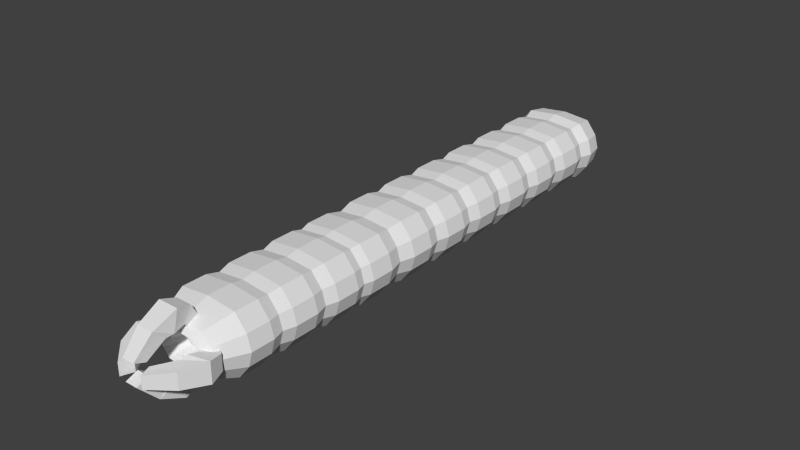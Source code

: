 # Source: gorger.blend  (saved by Blender 2.78.0; exported with 4.5.12 LTS)
import bpy
from mathutils import Matrix  # noqa: F401  (used for matrix-valued properties, if any)

bpy.ops.wm.read_factory_settings(use_empty=True)
scene = bpy.context.scene
scene.name = 'Scene'

# ---- collections
col_collection_1 = bpy.data.collections.new('Collection 1'); scene.collection.children.link(col_collection_1)

# ---- materials (node trees are filled in below, after node groups)
mat_gorger = bpy.data.materials.new('gorger')
mat_gorger.alpha_threshold = 0.0
mat_gorger.use_transparent_shadow = False
mat_gorger.roughness = 0.5

# ---- material node trees

# ---- world
world_world = bpy.data.worlds.new('World'); scene.world = world_world
world_world.color = (0.05088, 0.05088, 0.05088)
world_world.use_sun_shadow = False
world_world.sun_shadow_jitter_overblur = 0.0
world_world.cycles.sampling_method = 'NONE'
world_world.cycles.sample_map_resolution = 256

# ---- meshes
me_body08 = bpy.data.meshes.new('Body08')
me_body08.from_pydata([(-0.5, -0.5, -0.5), (-0.5, -0.5, 0.5), (-0.5, 0.5, -0.5), (-0.5, 0.5, 0.5), (0.5, -0.5, -0.5), (0.5, -0.5, 0.5), (0.5, 0.5, -0.5), (0.5, 0.5, 0.5), (-0.77, -0.5, 0.0), (-0.77, 0.5, 0.0), (0.77, 0.5, 0.0), (0.77, -0.5, 0.0), (-0.7, 0.5, -0.25), (0.7, 0.5, -0.25), (0.7, -0.5, -0.25), (-0.7, -0.5, -0.25), (-0.7, -0.5, 0.25), (-0.7, 0.5, 0.25), (0.7, 0.5, 0.25), (0.7, -0.5, 0.25), (0.0, 0.5, -0.55), (0.0, 0.5, 0.55), (0.0, -0.5, -0.55), (0.0, -0.5, 0.55), (0.0, -0.5, 0.0), (0.0, 0.5, 0.0), (0.0, 0.5, -0.25), (0.0, -0.5, -0.25), (0.0, -0.5, 0.25), (0.0, 0.5, 0.25), (-0.55, -0.2201, -0.55), (-0.55, -0.2201, 0.55), (0.55, -0.2201, -0.55), (0.55, -0.2201, 0.55), (0.847, -0.2201, 0.0), (-0.847, -0.2201, 0.0), (-0.77, -0.2201, -0.275), (0.77, -0.2201, -0.275), (0.77, -0.2201, 0.275), (-0.77, -0.2201, 0.275), (4.967e-10, -0.2201, 0.605), (4.967e-10, -0.2201, -0.605), (-0.55, 0.2221, 0.55), (0.55, 0.2221, -0.55), (-0.847, 0.2221, 0.0), (-0.77, 0.2221, -0.275), (-0.77, 0.2221, 0.275), (-0.55, 0.2221, -0.55), (0.55, 0.2221, 0.55), (0.847, 0.2221, 0.0), (0.77, 0.2221, -0.275), (0.77, 0.2221, 0.275), (4.967e-10, 0.2221, 0.605), (4.967e-10, 0.2221, -0.605)], [], [(46, 42, 3, 17), (29, 21, 7, 18), (38, 33, 5, 19), (28, 23, 1, 16), (41, 32, 4, 22), (40, 31, 1, 23), (27, 24, 8, 15), (37, 34, 11, 14), (26, 25, 10, 13), (45, 44, 9, 12), (47, 45, 12, 2), (20, 26, 13, 6), (32, 37, 14, 4), (22, 27, 15, 0), (24, 28, 16, 8), (34, 38, 19, 11), (25, 29, 18, 10), (44, 46, 17, 9), (9, 17, 29, 25), (11, 19, 28, 24), (4, 14, 27, 22), (2, 12, 26, 20), (12, 9, 25, 26), (14, 11, 24, 27), (33, 40, 23, 5), (30, 41, 22, 0), (19, 5, 23, 28), (17, 3, 21, 29), (47, 53, 41, 30), (48, 52, 40, 33), (8, 16, 39, 35), (49, 51, 38, 34), (43, 50, 37, 32), (0, 15, 36, 30), (15, 8, 35, 36), (50, 49, 34, 37), (52, 42, 31, 40), (53, 43, 32, 41), (51, 48, 33, 38), (16, 1, 31, 39), (18, 7, 48, 51), (20, 6, 43, 53), (21, 3, 42, 52), (13, 10, 49, 50), (6, 13, 50, 43), (10, 18, 51, 49), (7, 21, 52, 48), (2, 20, 53, 47), (35, 39, 46, 44), (30, 36, 45, 47), (36, 35, 44, 45), (39, 31, 42, 46)])
_uv = me_body08.uv_layers.new(name='UVMap')
_uv.uv.foreach_set('vector', [0.5163, 0.1975, 0.5178, 0.2349, 0.485, 0.2321, 0.4885, 0.1996, 0.6764, 0.5441, 0.6491, 0.6185, 0.5777, 0.5622, 0.5645, 0.532, 0.4959, 0.5457, 0.4975, 0.5831, 0.4645, 0.5803, 0.4679, 0.5478, 0.6969, 0.1959, 0.6697, 0.2702, 0.5982, 0.214, 0.5851, 0.1838, 0.4308, 0.3579, 0.478, 0.4568, 0.4472, 0.4689, 0.3757, 0.4127, 0.6146, 0.325, 0.5674, 0.2261, 0.5982, 0.214, 0.6697, 0.2702, 0.6789, 0.09024, 0.6969, 0.1414, 0.5781, 0.1599, 0.5775, 0.1351, 0.4876, 0.4927, 0.493, 0.519, 0.4673, 0.523, 0.4603, 0.4992, 0.6584, 0.4384, 0.6764, 0.4896, 0.5575, 0.5081, 0.5569, 0.4833, 0.508, 0.1446, 0.5134, 0.1709, 0.4878, 0.1748, 0.4808, 0.151, 0.4983, 0.1087, 0.508, 0.1446, 0.4808, 0.151, 0.4677, 0.1208, 0.6095, 0.3796, 0.6584, 0.4384, 0.5569, 0.4833, 0.5604, 0.4508, 0.478, 0.4568, 0.4876, 0.4927, 0.4603, 0.4992, 0.4472, 0.4689, 0.63, 0.03143, 0.6789, 0.09024, 0.5775, 0.1351, 0.5809, 0.1026, 0.6969, 0.1414, 0.6969, 0.1959, 0.5851, 0.1838, 0.5781, 0.1599, 0.493, 0.519, 0.4959, 0.5457, 0.4679, 0.5478, 0.4673, 0.523, 0.6764, 0.4896, 0.6764, 0.5441, 0.5645, 0.532, 0.5575, 0.5081, 0.5134, 0.1709, 0.5163, 0.1975, 0.4885, 0.1996, 0.4878, 0.1748, 0.4878, 0.1748, 0.4885, 0.1996, 0.387, 0.2445, 0.369, 0.1933, 0.4673, 0.523, 0.4679, 0.5478, 0.3665, 0.5927, 0.3485, 0.5415, 0.4472, 0.4689, 0.4603, 0.4992, 0.3485, 0.4871, 0.3757, 0.4127, 0.4677, 0.1208, 0.4808, 0.151, 0.369, 0.1388, 0.3963, 0.06445, 0.4808, 0.151, 0.4878, 0.1748, 0.369, 0.1933, 0.369, 0.1388, 0.4603, 0.4992, 0.4673, 0.523, 0.3485, 0.5415, 0.3485, 0.4871, 0.4975, 0.5831, 0.4796, 0.6827, 0.4154, 0.6515, 0.4645, 0.5803, 0.5478, 0.0998, 0.5658, 0.0002347, 0.63, 0.03143, 0.5809, 0.1026, 0.4679, 0.5478, 0.4645, 0.5803, 0.4154, 0.6515, 0.3665, 0.5927, 0.4885, 0.1996, 0.485, 0.2321, 0.4359, 0.3033, 0.387, 0.2445, 0.4983, 0.1087, 0.4509, 0.01002, 0.5658, 0.0002347, 0.5478, 0.0998, 0.547, 0.5742, 0.5945, 0.6729, 0.4796, 0.6827, 0.4975, 0.5831, 0.5781, 0.1599, 0.5851, 0.1838, 0.5578, 0.1902, 0.5523, 0.1639, 0.532, 0.5121, 0.5374, 0.5384, 0.4959, 0.5457, 0.493, 0.519, 0.5275, 0.448, 0.5291, 0.4854, 0.4876, 0.4927, 0.478, 0.4568, 0.5809, 0.1026, 0.5775, 0.1351, 0.5495, 0.1373, 0.5478, 0.0998, 0.5775, 0.1351, 0.5781, 0.1599, 0.5523, 0.1639, 0.5495, 0.1373, 0.5291, 0.4854, 0.532, 0.5121, 0.493, 0.519, 0.4876, 0.4927, 0.4996, 0.3344, 0.5178, 0.2349, 0.5674, 0.2261, 0.6146, 0.325, 0.5458, 0.3485, 0.5275, 0.448, 0.478, 0.4568, 0.4308, 0.3579, 0.5374, 0.5384, 0.547, 0.5742, 0.4975, 0.5831, 0.4959, 0.5457, 0.5851, 0.1838, 0.5982, 0.214, 0.5674, 0.2261, 0.5578, 0.1902, 0.5645, 0.532, 0.5777, 0.5622, 0.547, 0.5742, 0.5374, 0.5384, 0.6095, 0.3796, 0.5604, 0.4508, 0.5275, 0.448, 0.5458, 0.3485, 0.4359, 0.3033, 0.485, 0.2321, 0.5178, 0.2349, 0.4996, 0.3344, 0.5569, 0.4833, 0.5575, 0.5081, 0.532, 0.5121, 0.5291, 0.4854, 0.5604, 0.4508, 0.5569, 0.4833, 0.5291, 0.4854, 0.5275, 0.448, 0.5575, 0.5081, 0.5645, 0.532, 0.5374, 0.5384, 0.532, 0.5121, 0.5777, 0.5622, 0.6491, 0.6185, 0.5945, 0.6729, 0.547, 0.5742, 0.4677, 0.1208, 0.3963, 0.06445, 0.4509, 0.01002, 0.4983, 0.1087, 0.5523, 0.1639, 0.5578, 0.1902, 0.5163, 0.1975, 0.5134, 0.1709, 0.5478, 0.0998, 0.5495, 0.1373, 0.508, 0.1446, 0.4983, 0.1087, 0.5495, 0.1373, 0.5523, 0.1639, 0.5134, 0.1709, 0.508, 0.1446, 0.5578, 0.1902, 0.5674, 0.2261, 0.5178, 0.2349, 0.5163, 0.1975])
me_body08.materials.append(mat_gorger)
me_body08.use_remesh_preserve_volume = False
me_body08.use_remesh_preserve_attributes = False
me_body08.use_mirror_vertex_groups = False
me_body08.update()
me_body07 = bpy.data.meshes.new('Body07')
me_body07.from_pydata([(-0.5, -0.5, -0.5), (-0.5, -0.5, 0.5), (-0.5, 0.5, -0.5), (-0.5, 0.5, 0.5), (0.5, -0.5, -0.5), (0.5, -0.5, 0.5), (0.5, 0.5, -0.5), (0.5, 0.5, 0.5), (-0.77, -0.5, 0.0), (-0.77, 0.5, 0.0), (0.77, 0.5, 0.0), (0.77, -0.5, 0.0), (-0.7, 0.5, -0.25), (0.7, 0.5, -0.25), (0.7, -0.5, -0.25), (-0.7, -0.5, -0.25), (-0.7, -0.5, 0.25), (-0.7, 0.5, 0.25), (0.7, 0.5, 0.25), (0.7, -0.5, 0.25), (0.0, 0.5, -0.55), (0.0, 0.5, 0.55), (0.0, -0.5, -0.55), (0.0, -0.5, 0.55), (0.0, -0.5, 0.0), (0.0, 0.5, 0.0), (0.0, 0.5, -0.25), (0.0, -0.5, -0.25), (0.0, -0.5, 0.25), (0.0, 0.5, 0.25), (-0.55, -0.2201, -0.55), (-0.55, -0.2201, 0.55), (0.55, -0.2201, -0.55), (0.55, -0.2201, 0.55), (0.847, -0.2201, 0.0), (-0.847, -0.2201, 0.0), (-0.77, -0.2201, -0.275), (0.77, -0.2201, -0.275), (0.77, -0.2201, 0.275), (-0.77, -0.2201, 0.275), (4.967e-10, -0.2201, 0.605), (4.967e-10, -0.2201, -0.605), (-0.55, 0.2221, 0.55), (0.55, 0.2221, -0.55), (-0.847, 0.2221, 0.0), (-0.77, 0.2221, -0.275), (-0.77, 0.2221, 0.275), (-0.55, 0.2221, -0.55), (0.55, 0.2221, 0.55), (0.847, 0.2221, 0.0), (0.77, 0.2221, -0.275), (0.77, 0.2221, 0.275), (4.967e-10, 0.2221, 0.605), (4.967e-10, 0.2221, -0.605)], [], [(46, 42, 3, 17), (29, 21, 7, 18), (38, 33, 5, 19), (28, 23, 1, 16), (41, 32, 4, 22), (40, 31, 1, 23), (27, 24, 8, 15), (37, 34, 11, 14), (26, 25, 10, 13), (45, 44, 9, 12), (47, 45, 12, 2), (20, 26, 13, 6), (32, 37, 14, 4), (22, 27, 15, 0), (24, 28, 16, 8), (34, 38, 19, 11), (25, 29, 18, 10), (44, 46, 17, 9), (9, 17, 29, 25), (11, 19, 28, 24), (4, 14, 27, 22), (2, 12, 26, 20), (12, 9, 25, 26), (14, 11, 24, 27), (33, 40, 23, 5), (30, 41, 22, 0), (19, 5, 23, 28), (17, 3, 21, 29), (47, 53, 41, 30), (48, 52, 40, 33), (8, 16, 39, 35), (49, 51, 38, 34), (43, 50, 37, 32), (0, 15, 36, 30), (15, 8, 35, 36), (50, 49, 34, 37), (52, 42, 31, 40), (53, 43, 32, 41), (51, 48, 33, 38), (16, 1, 31, 39), (18, 7, 48, 51), (20, 6, 43, 53), (21, 3, 42, 52), (13, 10, 49, 50), (6, 13, 50, 43), (10, 18, 51, 49), (7, 21, 52, 48), (2, 20, 53, 47), (35, 39, 46, 44), (30, 36, 45, 47), (36, 35, 44, 45), (39, 31, 42, 46)])
_uv = me_body07.uv_layers.new(name='UVMap')
_uv.uv.foreach_set('vector', [0.5163, 0.1975, 0.5178, 0.2349, 0.485, 0.2321, 0.4885, 0.1996, 0.6764, 0.5441, 0.6491, 0.6185, 0.5777, 0.5622, 0.5645, 0.532, 0.4959, 0.5457, 0.4975, 0.5831, 0.4645, 0.5803, 0.4679, 0.5478, 0.6969, 0.1959, 0.6697, 0.2702, 0.5982, 0.214, 0.5851, 0.1838, 0.4308, 0.3579, 0.478, 0.4568, 0.4472, 0.4689, 0.3757, 0.4127, 0.6146, 0.325, 0.5674, 0.2261, 0.5982, 0.214, 0.6697, 0.2702, 0.6789, 0.09024, 0.6969, 0.1414, 0.5781, 0.1599, 0.5775, 0.1351, 0.4876, 0.4927, 0.493, 0.519, 0.4673, 0.523, 0.4603, 0.4992, 0.6584, 0.4384, 0.6764, 0.4896, 0.5575, 0.5081, 0.5569, 0.4833, 0.508, 0.1446, 0.5134, 0.1709, 0.4878, 0.1748, 0.4808, 0.151, 0.4983, 0.1087, 0.508, 0.1446, 0.4808, 0.151, 0.4677, 0.1208, 0.6095, 0.3796, 0.6584, 0.4384, 0.5569, 0.4833, 0.5604, 0.4508, 0.478, 0.4568, 0.4876, 0.4927, 0.4603, 0.4992, 0.4472, 0.4689, 0.63, 0.03143, 0.6789, 0.09024, 0.5775, 0.1351, 0.5809, 0.1026, 0.6969, 0.1414, 0.6969, 0.1959, 0.5851, 0.1838, 0.5781, 0.1599, 0.493, 0.519, 0.4959, 0.5457, 0.4679, 0.5478, 0.4673, 0.523, 0.6764, 0.4896, 0.6764, 0.5441, 0.5645, 0.532, 0.5575, 0.5081, 0.5134, 0.1709, 0.5163, 0.1975, 0.4885, 0.1996, 0.4878, 0.1748, 0.4878, 0.1748, 0.4885, 0.1996, 0.387, 0.2445, 0.369, 0.1933, 0.4673, 0.523, 0.4679, 0.5478, 0.3665, 0.5927, 0.3485, 0.5415, 0.4472, 0.4689, 0.4603, 0.4992, 0.3485, 0.4871, 0.3757, 0.4127, 0.4677, 0.1208, 0.4808, 0.151, 0.369, 0.1388, 0.3963, 0.06445, 0.4808, 0.151, 0.4878, 0.1748, 0.369, 0.1933, 0.369, 0.1388, 0.4603, 0.4992, 0.4673, 0.523, 0.3485, 0.5415, 0.3485, 0.4871, 0.4975, 0.5831, 0.4796, 0.6827, 0.4154, 0.6515, 0.4645, 0.5803, 0.5478, 0.0998, 0.5658, 0.0002347, 0.63, 0.03143, 0.5809, 0.1026, 0.4679, 0.5478, 0.4645, 0.5803, 0.4154, 0.6515, 0.3665, 0.5927, 0.4885, 0.1996, 0.485, 0.2321, 0.4359, 0.3033, 0.387, 0.2445, 0.4983, 0.1087, 0.4509, 0.01002, 0.5658, 0.0002347, 0.5478, 0.0998, 0.547, 0.5742, 0.5945, 0.6729, 0.4796, 0.6827, 0.4975, 0.5831, 0.5781, 0.1599, 0.5851, 0.1838, 0.5578, 0.1902, 0.5523, 0.1639, 0.532, 0.5121, 0.5374, 0.5384, 0.4959, 0.5457, 0.493, 0.519, 0.5275, 0.448, 0.5291, 0.4854, 0.4876, 0.4927, 0.478, 0.4568, 0.5809, 0.1026, 0.5775, 0.1351, 0.5495, 0.1373, 0.5478, 0.0998, 0.5775, 0.1351, 0.5781, 0.1599, 0.5523, 0.1639, 0.5495, 0.1373, 0.5291, 0.4854, 0.532, 0.5121, 0.493, 0.519, 0.4876, 0.4927, 0.4996, 0.3344, 0.5178, 0.2349, 0.5674, 0.2261, 0.6146, 0.325, 0.5458, 0.3485, 0.5275, 0.448, 0.478, 0.4568, 0.4308, 0.3579, 0.5374, 0.5384, 0.547, 0.5742, 0.4975, 0.5831, 0.4959, 0.5457, 0.5851, 0.1838, 0.5982, 0.214, 0.5674, 0.2261, 0.5578, 0.1902, 0.5645, 0.532, 0.5777, 0.5622, 0.547, 0.5742, 0.5374, 0.5384, 0.6095, 0.3796, 0.5604, 0.4508, 0.5275, 0.448, 0.5458, 0.3485, 0.4359, 0.3033, 0.485, 0.2321, 0.5178, 0.2349, 0.4996, 0.3344, 0.5569, 0.4833, 0.5575, 0.5081, 0.532, 0.5121, 0.5291, 0.4854, 0.5604, 0.4508, 0.5569, 0.4833, 0.5291, 0.4854, 0.5275, 0.448, 0.5575, 0.5081, 0.5645, 0.532, 0.5374, 0.5384, 0.532, 0.5121, 0.5777, 0.5622, 0.6491, 0.6185, 0.5945, 0.6729, 0.547, 0.5742, 0.4677, 0.1208, 0.3963, 0.06445, 0.4509, 0.01002, 0.4983, 0.1087, 0.5523, 0.1639, 0.5578, 0.1902, 0.5163, 0.1975, 0.5134, 0.1709, 0.5478, 0.0998, 0.5495, 0.1373, 0.508, 0.1446, 0.4983, 0.1087, 0.5495, 0.1373, 0.5523, 0.1639, 0.5134, 0.1709, 0.508, 0.1446, 0.5578, 0.1902, 0.5674, 0.2261, 0.5178, 0.2349, 0.5163, 0.1975])
me_body07.materials.append(mat_gorger)
me_body07.use_remesh_preserve_volume = False
me_body07.use_remesh_preserve_attributes = False
me_body07.use_mirror_vertex_groups = False
me_body07.update()
me_body06 = bpy.data.meshes.new('Body06')
me_body06.from_pydata([(-0.5, -0.5, -0.5), (-0.5, -0.5, 0.5), (-0.5, 0.5, -0.5), (-0.5, 0.5, 0.5), (0.5, -0.5, -0.5), (0.5, -0.5, 0.5), (0.5, 0.5, -0.5), (0.5, 0.5, 0.5), (-0.77, -0.5, 0.0), (-0.77, 0.5, 0.0), (0.77, 0.5, 0.0), (0.77, -0.5, 0.0), (-0.7, 0.5, -0.25), (0.7, 0.5, -0.25), (0.7, -0.5, -0.25), (-0.7, -0.5, -0.25), (-0.7, -0.5, 0.25), (-0.7, 0.5, 0.25), (0.7, 0.5, 0.25), (0.7, -0.5, 0.25), (0.0, 0.5, -0.55), (0.0, 0.5, 0.55), (0.0, -0.5, -0.55), (0.0, -0.5, 0.55), (0.0, -0.5, 0.0), (0.0, 0.5, 0.0), (0.0, 0.5, -0.25), (0.0, -0.5, -0.25), (0.0, -0.5, 0.25), (0.0, 0.5, 0.25), (-0.55, -0.2201, -0.55), (-0.55, -0.2201, 0.55), (0.55, -0.2201, -0.55), (0.55, -0.2201, 0.55), (0.847, -0.2201, 0.0), (-0.847, -0.2201, 0.0), (-0.77, -0.2201, -0.275), (0.77, -0.2201, -0.275), (0.77, -0.2201, 0.275), (-0.77, -0.2201, 0.275), (4.967e-10, -0.2201, 0.605), (4.967e-10, -0.2201, -0.605), (-0.55, 0.2221, 0.55), (0.55, 0.2221, -0.55), (-0.847, 0.2221, 0.0), (-0.77, 0.2221, -0.275), (-0.77, 0.2221, 0.275), (-0.55, 0.2221, -0.55), (0.55, 0.2221, 0.55), (0.847, 0.2221, 0.0), (0.77, 0.2221, -0.275), (0.77, 0.2221, 0.275), (4.967e-10, 0.2221, 0.605), (4.967e-10, 0.2221, -0.605)], [], [(46, 42, 3, 17), (29, 21, 7, 18), (38, 33, 5, 19), (28, 23, 1, 16), (41, 32, 4, 22), (40, 31, 1, 23), (27, 24, 8, 15), (37, 34, 11, 14), (26, 25, 10, 13), (45, 44, 9, 12), (47, 45, 12, 2), (20, 26, 13, 6), (32, 37, 14, 4), (22, 27, 15, 0), (24, 28, 16, 8), (34, 38, 19, 11), (25, 29, 18, 10), (44, 46, 17, 9), (9, 17, 29, 25), (11, 19, 28, 24), (4, 14, 27, 22), (2, 12, 26, 20), (12, 9, 25, 26), (14, 11, 24, 27), (33, 40, 23, 5), (30, 41, 22, 0), (19, 5, 23, 28), (17, 3, 21, 29), (47, 53, 41, 30), (48, 52, 40, 33), (8, 16, 39, 35), (49, 51, 38, 34), (43, 50, 37, 32), (0, 15, 36, 30), (15, 8, 35, 36), (50, 49, 34, 37), (52, 42, 31, 40), (53, 43, 32, 41), (51, 48, 33, 38), (16, 1, 31, 39), (18, 7, 48, 51), (20, 6, 43, 53), (21, 3, 42, 52), (13, 10, 49, 50), (6, 13, 50, 43), (10, 18, 51, 49), (7, 21, 52, 48), (2, 20, 53, 47), (35, 39, 46, 44), (30, 36, 45, 47), (36, 35, 44, 45), (39, 31, 42, 46)])
_uv = me_body06.uv_layers.new(name='UVMap')
_uv.uv.foreach_set('vector', [0.5163, 0.1975, 0.5178, 0.2349, 0.485, 0.2321, 0.4885, 0.1996, 0.6764, 0.5441, 0.6491, 0.6185, 0.5777, 0.5622, 0.5645, 0.532, 0.4959, 0.5457, 0.4975, 0.5831, 0.4645, 0.5803, 0.4679, 0.5478, 0.6969, 0.1959, 0.6697, 0.2702, 0.5982, 0.214, 0.5851, 0.1838, 0.4308, 0.3579, 0.478, 0.4568, 0.4472, 0.4689, 0.3757, 0.4127, 0.6146, 0.325, 0.5674, 0.2261, 0.5982, 0.214, 0.6697, 0.2702, 0.6789, 0.09024, 0.6969, 0.1414, 0.5781, 0.1599, 0.5775, 0.1351, 0.4876, 0.4927, 0.493, 0.519, 0.4673, 0.523, 0.4603, 0.4992, 0.6584, 0.4384, 0.6764, 0.4896, 0.5575, 0.5081, 0.5569, 0.4833, 0.508, 0.1446, 0.5134, 0.1709, 0.4878, 0.1748, 0.4808, 0.151, 0.4983, 0.1087, 0.508, 0.1446, 0.4808, 0.151, 0.4677, 0.1208, 0.6095, 0.3796, 0.6584, 0.4384, 0.5569, 0.4833, 0.5604, 0.4508, 0.478, 0.4568, 0.4876, 0.4927, 0.4603, 0.4992, 0.4472, 0.4689, 0.63, 0.03143, 0.6789, 0.09024, 0.5775, 0.1351, 0.5809, 0.1026, 0.6969, 0.1414, 0.6969, 0.1959, 0.5851, 0.1838, 0.5781, 0.1599, 0.493, 0.519, 0.4959, 0.5457, 0.4679, 0.5478, 0.4673, 0.523, 0.6764, 0.4896, 0.6764, 0.5441, 0.5645, 0.532, 0.5575, 0.5081, 0.5134, 0.1709, 0.5163, 0.1975, 0.4885, 0.1996, 0.4878, 0.1748, 0.4878, 0.1748, 0.4885, 0.1996, 0.387, 0.2445, 0.369, 0.1933, 0.4673, 0.523, 0.4679, 0.5478, 0.3665, 0.5927, 0.3485, 0.5415, 0.4472, 0.4689, 0.4603, 0.4992, 0.3485, 0.4871, 0.3757, 0.4127, 0.4677, 0.1208, 0.4808, 0.151, 0.369, 0.1388, 0.3963, 0.06445, 0.4808, 0.151, 0.4878, 0.1748, 0.369, 0.1933, 0.369, 0.1388, 0.4603, 0.4992, 0.4673, 0.523, 0.3485, 0.5415, 0.3485, 0.4871, 0.4975, 0.5831, 0.4796, 0.6827, 0.4154, 0.6515, 0.4645, 0.5803, 0.5478, 0.0998, 0.5658, 0.0002347, 0.63, 0.03143, 0.5809, 0.1026, 0.4679, 0.5478, 0.4645, 0.5803, 0.4154, 0.6515, 0.3665, 0.5927, 0.4885, 0.1996, 0.485, 0.2321, 0.4359, 0.3033, 0.387, 0.2445, 0.4983, 0.1087, 0.4509, 0.01002, 0.5658, 0.0002347, 0.5478, 0.0998, 0.547, 0.5742, 0.5945, 0.6729, 0.4796, 0.6827, 0.4975, 0.5831, 0.5781, 0.1599, 0.5851, 0.1838, 0.5578, 0.1902, 0.5523, 0.1639, 0.532, 0.5121, 0.5374, 0.5384, 0.4959, 0.5457, 0.493, 0.519, 0.5275, 0.448, 0.5291, 0.4854, 0.4876, 0.4927, 0.478, 0.4568, 0.5809, 0.1026, 0.5775, 0.1351, 0.5495, 0.1373, 0.5478, 0.0998, 0.5775, 0.1351, 0.5781, 0.1599, 0.5523, 0.1639, 0.5495, 0.1373, 0.5291, 0.4854, 0.532, 0.5121, 0.493, 0.519, 0.4876, 0.4927, 0.4996, 0.3344, 0.5178, 0.2349, 0.5674, 0.2261, 0.6146, 0.325, 0.5458, 0.3485, 0.5275, 0.448, 0.478, 0.4568, 0.4308, 0.3579, 0.5374, 0.5384, 0.547, 0.5742, 0.4975, 0.5831, 0.4959, 0.5457, 0.5851, 0.1838, 0.5982, 0.214, 0.5674, 0.2261, 0.5578, 0.1902, 0.5645, 0.532, 0.5777, 0.5622, 0.547, 0.5742, 0.5374, 0.5384, 0.6095, 0.3796, 0.5604, 0.4508, 0.5275, 0.448, 0.5458, 0.3485, 0.4359, 0.3033, 0.485, 0.2321, 0.5178, 0.2349, 0.4996, 0.3344, 0.5569, 0.4833, 0.5575, 0.5081, 0.532, 0.5121, 0.5291, 0.4854, 0.5604, 0.4508, 0.5569, 0.4833, 0.5291, 0.4854, 0.5275, 0.448, 0.5575, 0.5081, 0.5645, 0.532, 0.5374, 0.5384, 0.532, 0.5121, 0.5777, 0.5622, 0.6491, 0.6185, 0.5945, 0.6729, 0.547, 0.5742, 0.4677, 0.1208, 0.3963, 0.06445, 0.4509, 0.01002, 0.4983, 0.1087, 0.5523, 0.1639, 0.5578, 0.1902, 0.5163, 0.1975, 0.5134, 0.1709, 0.5478, 0.0998, 0.5495, 0.1373, 0.508, 0.1446, 0.4983, 0.1087, 0.5495, 0.1373, 0.5523, 0.1639, 0.5134, 0.1709, 0.508, 0.1446, 0.5578, 0.1902, 0.5674, 0.2261, 0.5178, 0.2349, 0.5163, 0.1975])
me_body06.materials.append(mat_gorger)
me_body06.use_remesh_preserve_volume = False
me_body06.use_remesh_preserve_attributes = False
me_body06.use_mirror_vertex_groups = False
me_body06.update()
me_body05 = bpy.data.meshes.new('Body05')
me_body05.from_pydata([(-0.5, -0.5, -0.5), (-0.5, -0.5, 0.5), (-0.5, 0.5, -0.5), (-0.5, 0.5, 0.5), (0.5, -0.5, -0.5), (0.5, -0.5, 0.5), (0.5, 0.5, -0.5), (0.5, 0.5, 0.5), (-0.77, -0.5, 0.0), (-0.77, 0.5, 0.0), (0.77, 0.5, 0.0), (0.77, -0.5, 0.0), (-0.7, 0.5, -0.25), (0.7, 0.5, -0.25), (0.7, -0.5, -0.25), (-0.7, -0.5, -0.25), (-0.7, -0.5, 0.25), (-0.7, 0.5, 0.25), (0.7, 0.5, 0.25), (0.7, -0.5, 0.25), (0.0, 0.5, -0.55), (0.0, 0.5, 0.55), (0.0, -0.5, -0.55), (0.0, -0.5, 0.55), (0.0, -0.5, 0.0), (0.0, 0.5, 0.0), (0.0, 0.5, -0.25), (0.0, -0.5, -0.25), (0.0, -0.5, 0.25), (0.0, 0.5, 0.25), (-0.55, -0.2201, -0.55), (-0.55, -0.2201, 0.55), (0.55, -0.2201, -0.55), (0.55, -0.2201, 0.55), (0.847, -0.2201, 0.0), (-0.847, -0.2201, 0.0), (-0.77, -0.2201, -0.275), (0.77, -0.2201, -0.275), (0.77, -0.2201, 0.275), (-0.77, -0.2201, 0.275), (4.967e-10, -0.2201, 0.605), (4.967e-10, -0.2201, -0.605), (-0.55, 0.2221, 0.55), (0.55, 0.2221, -0.55), (-0.847, 0.2221, 0.0), (-0.77, 0.2221, -0.275), (-0.77, 0.2221, 0.275), (-0.55, 0.2221, -0.55), (0.55, 0.2221, 0.55), (0.847, 0.2221, 0.0), (0.77, 0.2221, -0.275), (0.77, 0.2221, 0.275), (4.967e-10, 0.2221, 0.605), (4.967e-10, 0.2221, -0.605)], [], [(46, 42, 3, 17), (29, 21, 7, 18), (38, 33, 5, 19), (28, 23, 1, 16), (41, 32, 4, 22), (40, 31, 1, 23), (27, 24, 8, 15), (37, 34, 11, 14), (26, 25, 10, 13), (45, 44, 9, 12), (47, 45, 12, 2), (20, 26, 13, 6), (32, 37, 14, 4), (22, 27, 15, 0), (24, 28, 16, 8), (34, 38, 19, 11), (25, 29, 18, 10), (44, 46, 17, 9), (9, 17, 29, 25), (11, 19, 28, 24), (4, 14, 27, 22), (2, 12, 26, 20), (12, 9, 25, 26), (14, 11, 24, 27), (33, 40, 23, 5), (30, 41, 22, 0), (19, 5, 23, 28), (17, 3, 21, 29), (47, 53, 41, 30), (48, 52, 40, 33), (8, 16, 39, 35), (49, 51, 38, 34), (43, 50, 37, 32), (0, 15, 36, 30), (15, 8, 35, 36), (50, 49, 34, 37), (52, 42, 31, 40), (53, 43, 32, 41), (51, 48, 33, 38), (16, 1, 31, 39), (18, 7, 48, 51), (20, 6, 43, 53), (21, 3, 42, 52), (13, 10, 49, 50), (6, 13, 50, 43), (10, 18, 51, 49), (7, 21, 52, 48), (2, 20, 53, 47), (35, 39, 46, 44), (30, 36, 45, 47), (36, 35, 44, 45), (39, 31, 42, 46)])
_uv = me_body05.uv_layers.new(name='UVMap')
_uv.uv.foreach_set('vector', [0.5163, 0.1975, 0.5178, 0.2349, 0.485, 0.2321, 0.4885, 0.1996, 0.6764, 0.5441, 0.6491, 0.6185, 0.5777, 0.5622, 0.5645, 0.532, 0.4959, 0.5457, 0.4975, 0.5831, 0.4645, 0.5803, 0.4679, 0.5478, 0.6969, 0.1959, 0.6697, 0.2702, 0.5982, 0.214, 0.5851, 0.1838, 0.4308, 0.3579, 0.478, 0.4568, 0.4472, 0.4689, 0.3757, 0.4127, 0.6146, 0.325, 0.5674, 0.2261, 0.5982, 0.214, 0.6697, 0.2702, 0.6789, 0.09024, 0.6969, 0.1414, 0.5781, 0.1599, 0.5775, 0.1351, 0.4876, 0.4927, 0.493, 0.519, 0.4673, 0.523, 0.4603, 0.4992, 0.6584, 0.4384, 0.6764, 0.4896, 0.5575, 0.5081, 0.5569, 0.4833, 0.508, 0.1446, 0.5134, 0.1709, 0.4878, 0.1748, 0.4808, 0.151, 0.4983, 0.1087, 0.508, 0.1446, 0.4808, 0.151, 0.4677, 0.1208, 0.6095, 0.3796, 0.6584, 0.4384, 0.5569, 0.4833, 0.5604, 0.4508, 0.478, 0.4568, 0.4876, 0.4927, 0.4603, 0.4992, 0.4472, 0.4689, 0.63, 0.03143, 0.6789, 0.09024, 0.5775, 0.1351, 0.5809, 0.1026, 0.6969, 0.1414, 0.6969, 0.1959, 0.5851, 0.1838, 0.5781, 0.1599, 0.493, 0.519, 0.4959, 0.5457, 0.4679, 0.5478, 0.4673, 0.523, 0.6764, 0.4896, 0.6764, 0.5441, 0.5645, 0.532, 0.5575, 0.5081, 0.5134, 0.1709, 0.5163, 0.1975, 0.4885, 0.1996, 0.4878, 0.1748, 0.4878, 0.1748, 0.4885, 0.1996, 0.387, 0.2445, 0.369, 0.1933, 0.4673, 0.523, 0.4679, 0.5478, 0.3665, 0.5927, 0.3485, 0.5415, 0.4472, 0.4689, 0.4603, 0.4992, 0.3485, 0.4871, 0.3757, 0.4127, 0.4677, 0.1208, 0.4808, 0.151, 0.369, 0.1388, 0.3963, 0.06445, 0.4808, 0.151, 0.4878, 0.1748, 0.369, 0.1933, 0.369, 0.1388, 0.4603, 0.4992, 0.4673, 0.523, 0.3485, 0.5415, 0.3485, 0.4871, 0.4975, 0.5831, 0.4796, 0.6827, 0.4154, 0.6515, 0.4645, 0.5803, 0.5478, 0.0998, 0.5658, 0.0002347, 0.63, 0.03143, 0.5809, 0.1026, 0.4679, 0.5478, 0.4645, 0.5803, 0.4154, 0.6515, 0.3665, 0.5927, 0.4885, 0.1996, 0.485, 0.2321, 0.4359, 0.3033, 0.387, 0.2445, 0.4983, 0.1087, 0.4509, 0.01002, 0.5658, 0.0002347, 0.5478, 0.0998, 0.547, 0.5742, 0.5945, 0.6729, 0.4796, 0.6827, 0.4975, 0.5831, 0.5781, 0.1599, 0.5851, 0.1838, 0.5578, 0.1902, 0.5523, 0.1639, 0.532, 0.5121, 0.5374, 0.5384, 0.4959, 0.5457, 0.493, 0.519, 0.5275, 0.448, 0.5291, 0.4854, 0.4876, 0.4927, 0.478, 0.4568, 0.5809, 0.1026, 0.5775, 0.1351, 0.5495, 0.1373, 0.5478, 0.0998, 0.5775, 0.1351, 0.5781, 0.1599, 0.5523, 0.1639, 0.5495, 0.1373, 0.5291, 0.4854, 0.532, 0.5121, 0.493, 0.519, 0.4876, 0.4927, 0.4996, 0.3344, 0.5178, 0.2349, 0.5674, 0.2261, 0.6146, 0.325, 0.5458, 0.3485, 0.5275, 0.448, 0.478, 0.4568, 0.4308, 0.3579, 0.5374, 0.5384, 0.547, 0.5742, 0.4975, 0.5831, 0.4959, 0.5457, 0.5851, 0.1838, 0.5982, 0.214, 0.5674, 0.2261, 0.5578, 0.1902, 0.5645, 0.532, 0.5777, 0.5622, 0.547, 0.5742, 0.5374, 0.5384, 0.6095, 0.3796, 0.5604, 0.4508, 0.5275, 0.448, 0.5458, 0.3485, 0.4359, 0.3033, 0.485, 0.2321, 0.5178, 0.2349, 0.4996, 0.3344, 0.5569, 0.4833, 0.5575, 0.5081, 0.532, 0.5121, 0.5291, 0.4854, 0.5604, 0.4508, 0.5569, 0.4833, 0.5291, 0.4854, 0.5275, 0.448, 0.5575, 0.5081, 0.5645, 0.532, 0.5374, 0.5384, 0.532, 0.5121, 0.5777, 0.5622, 0.6491, 0.6185, 0.5945, 0.6729, 0.547, 0.5742, 0.4677, 0.1208, 0.3963, 0.06445, 0.4509, 0.01002, 0.4983, 0.1087, 0.5523, 0.1639, 0.5578, 0.1902, 0.5163, 0.1975, 0.5134, 0.1709, 0.5478, 0.0998, 0.5495, 0.1373, 0.508, 0.1446, 0.4983, 0.1087, 0.5495, 0.1373, 0.5523, 0.1639, 0.5134, 0.1709, 0.508, 0.1446, 0.5578, 0.1902, 0.5674, 0.2261, 0.5178, 0.2349, 0.5163, 0.1975])
me_body05.materials.append(mat_gorger)
me_body05.use_remesh_preserve_volume = False
me_body05.use_remesh_preserve_attributes = False
me_body05.use_mirror_vertex_groups = False
me_body05.update()
me_body04 = bpy.data.meshes.new('Body04')
me_body04.from_pydata([(-0.5, -0.5, -0.5), (-0.5, -0.5, 0.5), (-0.5, 0.5, -0.5), (-0.5, 0.5, 0.5), (0.5, -0.5, -0.5), (0.5, -0.5, 0.5), (0.5, 0.5, -0.5), (0.5, 0.5, 0.5), (-0.77, -0.5, 0.0), (-0.77, 0.5, 0.0), (0.77, 0.5, 0.0), (0.77, -0.5, 0.0), (-0.7, 0.5, -0.25), (0.7, 0.5, -0.25), (0.7, -0.5, -0.25), (-0.7, -0.5, -0.25), (-0.7, -0.5, 0.25), (-0.7, 0.5, 0.25), (0.7, 0.5, 0.25), (0.7, -0.5, 0.25), (0.0, 0.5, -0.55), (0.0, 0.5, 0.55), (0.0, -0.5, -0.55), (0.0, -0.5, 0.55), (0.0, -0.5, 0.0), (0.0, 0.5, 0.0), (0.0, 0.5, -0.25), (0.0, -0.5, -0.25), (0.0, -0.5, 0.25), (0.0, 0.5, 0.25), (-0.55, -0.2201, -0.55), (-0.55, -0.2201, 0.55), (0.55, -0.2201, -0.55), (0.55, -0.2201, 0.55), (0.847, -0.2201, 0.0), (-0.847, -0.2201, 0.0), (-0.77, -0.2201, -0.275), (0.77, -0.2201, -0.275), (0.77, -0.2201, 0.275), (-0.77, -0.2201, 0.275), (4.967e-10, -0.2201, 0.605), (4.967e-10, -0.2201, -0.605), (-0.55, 0.2221, 0.55), (0.55, 0.2221, -0.55), (-0.847, 0.2221, 0.0), (-0.77, 0.2221, -0.275), (-0.77, 0.2221, 0.275), (-0.55, 0.2221, -0.55), (0.55, 0.2221, 0.55), (0.847, 0.2221, 0.0), (0.77, 0.2221, -0.275), (0.77, 0.2221, 0.275), (4.967e-10, 0.2221, 0.605), (4.967e-10, 0.2221, -0.605)], [], [(46, 42, 3, 17), (29, 21, 7, 18), (38, 33, 5, 19), (28, 23, 1, 16), (41, 32, 4, 22), (40, 31, 1, 23), (27, 24, 8, 15), (37, 34, 11, 14), (26, 25, 10, 13), (45, 44, 9, 12), (47, 45, 12, 2), (20, 26, 13, 6), (32, 37, 14, 4), (22, 27, 15, 0), (24, 28, 16, 8), (34, 38, 19, 11), (25, 29, 18, 10), (44, 46, 17, 9), (9, 17, 29, 25), (11, 19, 28, 24), (4, 14, 27, 22), (2, 12, 26, 20), (12, 9, 25, 26), (14, 11, 24, 27), (33, 40, 23, 5), (30, 41, 22, 0), (19, 5, 23, 28), (17, 3, 21, 29), (47, 53, 41, 30), (48, 52, 40, 33), (8, 16, 39, 35), (49, 51, 38, 34), (43, 50, 37, 32), (0, 15, 36, 30), (15, 8, 35, 36), (50, 49, 34, 37), (52, 42, 31, 40), (53, 43, 32, 41), (51, 48, 33, 38), (16, 1, 31, 39), (18, 7, 48, 51), (20, 6, 43, 53), (21, 3, 42, 52), (13, 10, 49, 50), (6, 13, 50, 43), (10, 18, 51, 49), (7, 21, 52, 48), (2, 20, 53, 47), (35, 39, 46, 44), (30, 36, 45, 47), (36, 35, 44, 45), (39, 31, 42, 46)])
_uv = me_body04.uv_layers.new(name='UVMap')
_uv.uv.foreach_set('vector', [0.5163, 0.1975, 0.5178, 0.2349, 0.485, 0.2321, 0.4885, 0.1996, 0.6764, 0.5441, 0.6491, 0.6185, 0.5777, 0.5622, 0.5645, 0.532, 0.4959, 0.5457, 0.4975, 0.5831, 0.4645, 0.5803, 0.4679, 0.5478, 0.6969, 0.1959, 0.6697, 0.2702, 0.5982, 0.214, 0.5851, 0.1838, 0.4308, 0.3579, 0.478, 0.4568, 0.4472, 0.4689, 0.3757, 0.4127, 0.6146, 0.325, 0.5674, 0.2261, 0.5982, 0.214, 0.6697, 0.2702, 0.6789, 0.09024, 0.6969, 0.1414, 0.5781, 0.1599, 0.5775, 0.1351, 0.4876, 0.4927, 0.493, 0.519, 0.4673, 0.523, 0.4603, 0.4992, 0.6584, 0.4384, 0.6764, 0.4896, 0.5575, 0.5081, 0.5569, 0.4833, 0.508, 0.1446, 0.5134, 0.1709, 0.4878, 0.1748, 0.4808, 0.151, 0.4983, 0.1087, 0.508, 0.1446, 0.4808, 0.151, 0.4677, 0.1208, 0.6095, 0.3796, 0.6584, 0.4384, 0.5569, 0.4833, 0.5604, 0.4508, 0.478, 0.4568, 0.4876, 0.4927, 0.4603, 0.4992, 0.4472, 0.4689, 0.63, 0.03143, 0.6789, 0.09024, 0.5775, 0.1351, 0.5809, 0.1026, 0.6969, 0.1414, 0.6969, 0.1959, 0.5851, 0.1838, 0.5781, 0.1599, 0.493, 0.519, 0.4959, 0.5457, 0.4679, 0.5478, 0.4673, 0.523, 0.6764, 0.4896, 0.6764, 0.5441, 0.5645, 0.532, 0.5575, 0.5081, 0.5134, 0.1709, 0.5163, 0.1975, 0.4885, 0.1996, 0.4878, 0.1748, 0.4878, 0.1748, 0.4885, 0.1996, 0.387, 0.2445, 0.369, 0.1933, 0.4673, 0.523, 0.4679, 0.5478, 0.3665, 0.5927, 0.3485, 0.5415, 0.4472, 0.4689, 0.4603, 0.4992, 0.3485, 0.4871, 0.3757, 0.4127, 0.4677, 0.1208, 0.4808, 0.151, 0.369, 0.1388, 0.3963, 0.06445, 0.4808, 0.151, 0.4878, 0.1748, 0.369, 0.1933, 0.369, 0.1388, 0.4603, 0.4992, 0.4673, 0.523, 0.3485, 0.5415, 0.3485, 0.4871, 0.4975, 0.5831, 0.4796, 0.6827, 0.4154, 0.6515, 0.4645, 0.5803, 0.5478, 0.0998, 0.5658, 0.0002347, 0.63, 0.03143, 0.5809, 0.1026, 0.4679, 0.5478, 0.4645, 0.5803, 0.4154, 0.6515, 0.3665, 0.5927, 0.4885, 0.1996, 0.485, 0.2321, 0.4359, 0.3033, 0.387, 0.2445, 0.4983, 0.1087, 0.4509, 0.01002, 0.5658, 0.0002347, 0.5478, 0.0998, 0.547, 0.5742, 0.5945, 0.6729, 0.4796, 0.6827, 0.4975, 0.5831, 0.5781, 0.1599, 0.5851, 0.1838, 0.5578, 0.1902, 0.5523, 0.1639, 0.532, 0.5121, 0.5374, 0.5384, 0.4959, 0.5457, 0.493, 0.519, 0.5275, 0.448, 0.5291, 0.4854, 0.4876, 0.4927, 0.478, 0.4568, 0.5809, 0.1026, 0.5775, 0.1351, 0.5495, 0.1373, 0.5478, 0.0998, 0.5775, 0.1351, 0.5781, 0.1599, 0.5523, 0.1639, 0.5495, 0.1373, 0.5291, 0.4854, 0.532, 0.5121, 0.493, 0.519, 0.4876, 0.4927, 0.4996, 0.3344, 0.5178, 0.2349, 0.5674, 0.2261, 0.6146, 0.325, 0.5458, 0.3485, 0.5275, 0.448, 0.478, 0.4568, 0.4308, 0.3579, 0.5374, 0.5384, 0.547, 0.5742, 0.4975, 0.5831, 0.4959, 0.5457, 0.5851, 0.1838, 0.5982, 0.214, 0.5674, 0.2261, 0.5578, 0.1902, 0.5645, 0.532, 0.5777, 0.5622, 0.547, 0.5742, 0.5374, 0.5384, 0.6095, 0.3796, 0.5604, 0.4508, 0.5275, 0.448, 0.5458, 0.3485, 0.4359, 0.3033, 0.485, 0.2321, 0.5178, 0.2349, 0.4996, 0.3344, 0.5569, 0.4833, 0.5575, 0.5081, 0.532, 0.5121, 0.5291, 0.4854, 0.5604, 0.4508, 0.5569, 0.4833, 0.5291, 0.4854, 0.5275, 0.448, 0.5575, 0.5081, 0.5645, 0.532, 0.5374, 0.5384, 0.532, 0.5121, 0.5777, 0.5622, 0.6491, 0.6185, 0.5945, 0.6729, 0.547, 0.5742, 0.4677, 0.1208, 0.3963, 0.06445, 0.4509, 0.01002, 0.4983, 0.1087, 0.5523, 0.1639, 0.5578, 0.1902, 0.5163, 0.1975, 0.5134, 0.1709, 0.5478, 0.0998, 0.5495, 0.1373, 0.508, 0.1446, 0.4983, 0.1087, 0.5495, 0.1373, 0.5523, 0.1639, 0.5134, 0.1709, 0.508, 0.1446, 0.5578, 0.1902, 0.5674, 0.2261, 0.5178, 0.2349, 0.5163, 0.1975])
me_body04.materials.append(mat_gorger)
me_body04.use_remesh_preserve_volume = False
me_body04.use_remesh_preserve_attributes = False
me_body04.use_mirror_vertex_groups = False
me_body04.update()
me_body03 = bpy.data.meshes.new('Body03')
me_body03.from_pydata([(-0.5, -0.5, -0.5), (-0.5, -0.5, 0.5), (-0.5, 0.5, -0.5), (-0.5, 0.5, 0.5), (0.5, -0.5, -0.5), (0.5, -0.5, 0.5), (0.5, 0.5, -0.5), (0.5, 0.5, 0.5), (-0.77, -0.5, 0.0), (-0.77, 0.5, 0.0), (0.77, 0.5, 0.0), (0.77, -0.5, 0.0), (-0.7, 0.5, -0.25), (0.7, 0.5, -0.25), (0.7, -0.5, -0.25), (-0.7, -0.5, -0.25), (-0.7, -0.5, 0.25), (-0.7, 0.5, 0.25), (0.7, 0.5, 0.25), (0.7, -0.5, 0.25), (0.0, 0.5, -0.55), (0.0, 0.5, 0.55), (0.0, -0.5, -0.55), (0.0, -0.5, 0.55), (0.0, -0.5, 0.0), (0.0, 0.5, 0.0), (0.0, 0.5, -0.25), (0.0, -0.5, -0.25), (0.0, -0.5, 0.25), (0.0, 0.5, 0.25), (-0.55, -0.2201, -0.55), (-0.55, -0.2201, 0.55), (0.55, -0.2201, -0.55), (0.55, -0.2201, 0.55), (0.847, -0.2201, 0.0), (-0.847, -0.2201, 0.0), (-0.77, -0.2201, -0.275), (0.77, -0.2201, -0.275), (0.77, -0.2201, 0.275), (-0.77, -0.2201, 0.275), (4.967e-10, -0.2201, 0.605), (4.967e-10, -0.2201, -0.605), (-0.55, 0.2221, 0.55), (0.55, 0.2221, -0.55), (-0.847, 0.2221, 0.0), (-0.77, 0.2221, -0.275), (-0.77, 0.2221, 0.275), (-0.55, 0.2221, -0.55), (0.55, 0.2221, 0.55), (0.847, 0.2221, 0.0), (0.77, 0.2221, -0.275), (0.77, 0.2221, 0.275), (4.967e-10, 0.2221, 0.605), (4.967e-10, 0.2221, -0.605)], [], [(46, 42, 3, 17), (29, 21, 7, 18), (38, 33, 5, 19), (28, 23, 1, 16), (41, 32, 4, 22), (40, 31, 1, 23), (27, 24, 8, 15), (37, 34, 11, 14), (26, 25, 10, 13), (45, 44, 9, 12), (47, 45, 12, 2), (20, 26, 13, 6), (32, 37, 14, 4), (22, 27, 15, 0), (24, 28, 16, 8), (34, 38, 19, 11), (25, 29, 18, 10), (44, 46, 17, 9), (9, 17, 29, 25), (11, 19, 28, 24), (4, 14, 27, 22), (2, 12, 26, 20), (12, 9, 25, 26), (14, 11, 24, 27), (33, 40, 23, 5), (30, 41, 22, 0), (19, 5, 23, 28), (17, 3, 21, 29), (47, 53, 41, 30), (48, 52, 40, 33), (8, 16, 39, 35), (49, 51, 38, 34), (43, 50, 37, 32), (0, 15, 36, 30), (15, 8, 35, 36), (50, 49, 34, 37), (52, 42, 31, 40), (53, 43, 32, 41), (51, 48, 33, 38), (16, 1, 31, 39), (18, 7, 48, 51), (20, 6, 43, 53), (21, 3, 42, 52), (13, 10, 49, 50), (6, 13, 50, 43), (10, 18, 51, 49), (7, 21, 52, 48), (2, 20, 53, 47), (35, 39, 46, 44), (30, 36, 45, 47), (36, 35, 44, 45), (39, 31, 42, 46)])
_uv = me_body03.uv_layers.new(name='UVMap')
_uv.uv.foreach_set('vector', [0.5163, 0.1975, 0.5178, 0.2349, 0.485, 0.2321, 0.4885, 0.1996, 0.6764, 0.5441, 0.6491, 0.6185, 0.5777, 0.5622, 0.5645, 0.532, 0.4959, 0.5457, 0.4975, 0.5831, 0.4645, 0.5803, 0.4679, 0.5478, 0.6969, 0.1959, 0.6697, 0.2702, 0.5982, 0.214, 0.5851, 0.1838, 0.4308, 0.3579, 0.478, 0.4568, 0.4472, 0.4689, 0.3757, 0.4127, 0.6146, 0.325, 0.5674, 0.2261, 0.5982, 0.214, 0.6697, 0.2702, 0.6789, 0.09024, 0.6969, 0.1414, 0.5781, 0.1599, 0.5775, 0.1351, 0.4876, 0.4927, 0.493, 0.519, 0.4673, 0.523, 0.4603, 0.4992, 0.6584, 0.4384, 0.6764, 0.4896, 0.5575, 0.5081, 0.5569, 0.4833, 0.508, 0.1446, 0.5134, 0.1709, 0.4878, 0.1748, 0.4808, 0.151, 0.4983, 0.1087, 0.508, 0.1446, 0.4808, 0.151, 0.4677, 0.1208, 0.6095, 0.3796, 0.6584, 0.4384, 0.5569, 0.4833, 0.5604, 0.4508, 0.478, 0.4568, 0.4876, 0.4927, 0.4603, 0.4992, 0.4472, 0.4689, 0.63, 0.03143, 0.6789, 0.09024, 0.5775, 0.1351, 0.5809, 0.1026, 0.6969, 0.1414, 0.6969, 0.1959, 0.5851, 0.1838, 0.5781, 0.1599, 0.493, 0.519, 0.4959, 0.5457, 0.4679, 0.5478, 0.4673, 0.523, 0.6764, 0.4896, 0.6764, 0.5441, 0.5645, 0.532, 0.5575, 0.5081, 0.5134, 0.1709, 0.5163, 0.1975, 0.4885, 0.1996, 0.4878, 0.1748, 0.4878, 0.1748, 0.4885, 0.1996, 0.387, 0.2445, 0.369, 0.1933, 0.4673, 0.523, 0.4679, 0.5478, 0.3665, 0.5927, 0.3485, 0.5415, 0.4472, 0.4689, 0.4603, 0.4992, 0.3485, 0.4871, 0.3757, 0.4127, 0.4677, 0.1208, 0.4808, 0.151, 0.369, 0.1388, 0.3963, 0.06445, 0.4808, 0.151, 0.4878, 0.1748, 0.369, 0.1933, 0.369, 0.1388, 0.4603, 0.4992, 0.4673, 0.523, 0.3485, 0.5415, 0.3485, 0.4871, 0.4975, 0.5831, 0.4796, 0.6827, 0.4154, 0.6515, 0.4645, 0.5803, 0.5478, 0.0998, 0.5658, 0.0002347, 0.63, 0.03143, 0.5809, 0.1026, 0.4679, 0.5478, 0.4645, 0.5803, 0.4154, 0.6515, 0.3665, 0.5927, 0.4885, 0.1996, 0.485, 0.2321, 0.4359, 0.3033, 0.387, 0.2445, 0.4983, 0.1087, 0.4509, 0.01002, 0.5658, 0.0002347, 0.5478, 0.0998, 0.547, 0.5742, 0.5945, 0.6729, 0.4796, 0.6827, 0.4975, 0.5831, 0.5781, 0.1599, 0.5851, 0.1838, 0.5578, 0.1902, 0.5523, 0.1639, 0.532, 0.5121, 0.5374, 0.5384, 0.4959, 0.5457, 0.493, 0.519, 0.5275, 0.448, 0.5291, 0.4854, 0.4876, 0.4927, 0.478, 0.4568, 0.5809, 0.1026, 0.5775, 0.1351, 0.5495, 0.1373, 0.5478, 0.0998, 0.5775, 0.1351, 0.5781, 0.1599, 0.5523, 0.1639, 0.5495, 0.1373, 0.5291, 0.4854, 0.532, 0.5121, 0.493, 0.519, 0.4876, 0.4927, 0.4996, 0.3344, 0.5178, 0.2349, 0.5674, 0.2261, 0.6146, 0.325, 0.5458, 0.3485, 0.5275, 0.448, 0.478, 0.4568, 0.4308, 0.3579, 0.5374, 0.5384, 0.547, 0.5742, 0.4975, 0.5831, 0.4959, 0.5457, 0.5851, 0.1838, 0.5982, 0.214, 0.5674, 0.2261, 0.5578, 0.1902, 0.5645, 0.532, 0.5777, 0.5622, 0.547, 0.5742, 0.5374, 0.5384, 0.6095, 0.3796, 0.5604, 0.4508, 0.5275, 0.448, 0.5458, 0.3485, 0.4359, 0.3033, 0.485, 0.2321, 0.5178, 0.2349, 0.4996, 0.3344, 0.5569, 0.4833, 0.5575, 0.5081, 0.532, 0.5121, 0.5291, 0.4854, 0.5604, 0.4508, 0.5569, 0.4833, 0.5291, 0.4854, 0.5275, 0.448, 0.5575, 0.5081, 0.5645, 0.532, 0.5374, 0.5384, 0.532, 0.5121, 0.5777, 0.5622, 0.6491, 0.6185, 0.5945, 0.6729, 0.547, 0.5742, 0.4677, 0.1208, 0.3963, 0.06445, 0.4509, 0.01002, 0.4983, 0.1087, 0.5523, 0.1639, 0.5578, 0.1902, 0.5163, 0.1975, 0.5134, 0.1709, 0.5478, 0.0998, 0.5495, 0.1373, 0.508, 0.1446, 0.4983, 0.1087, 0.5495, 0.1373, 0.5523, 0.1639, 0.5134, 0.1709, 0.508, 0.1446, 0.5578, 0.1902, 0.5674, 0.2261, 0.5178, 0.2349, 0.5163, 0.1975])
me_body03.materials.append(mat_gorger)
me_body03.use_remesh_preserve_volume = False
me_body03.use_remesh_preserve_attributes = False
me_body03.use_mirror_vertex_groups = False
me_body03.update()
me_body02 = bpy.data.meshes.new('Body02')
me_body02.from_pydata([(-0.5, -0.5, -0.5), (-0.5, -0.5, 0.5), (-0.5, 0.5, -0.5), (-0.5, 0.5, 0.5), (0.5, -0.5, -0.5), (0.5, -0.5, 0.5), (0.5, 0.5, -0.5), (0.5, 0.5, 0.5), (-0.77, -0.5, 0.0), (-0.77, 0.5, 0.0), (0.77, 0.5, 0.0), (0.77, -0.5, 0.0), (-0.7, 0.5, -0.25), (0.7, 0.5, -0.25), (0.7, -0.5, -0.25), (-0.7, -0.5, -0.25), (-0.7, -0.5, 0.25), (-0.7, 0.5, 0.25), (0.7, 0.5, 0.25), (0.7, -0.5, 0.25), (0.0, 0.5, -0.55), (0.0, 0.5, 0.55), (0.0, -0.5, -0.55), (0.0, -0.5, 0.55), (0.0, -0.5, 0.0), (0.0, 0.5, 0.0), (0.0, 0.5, -0.25), (0.0, -0.5, -0.25), (0.0, -0.5, 0.25), (0.0, 0.5, 0.25), (-0.55, -0.2201, -0.55), (-0.55, -0.2201, 0.55), (0.55, -0.2201, -0.55), (0.55, -0.2201, 0.55), (0.847, -0.2201, 0.0), (-0.847, -0.2201, 0.0), (-0.77, -0.2201, -0.275), (0.77, -0.2201, -0.275), (0.77, -0.2201, 0.275), (-0.77, -0.2201, 0.275), (4.967e-10, -0.2201, 0.605), (4.967e-10, -0.2201, -0.605), (-0.55, 0.2221, 0.55), (0.55, 0.2221, -0.55), (-0.847, 0.2221, 0.0), (-0.77, 0.2221, -0.275), (-0.77, 0.2221, 0.275), (-0.55, 0.2221, -0.55), (0.55, 0.2221, 0.55), (0.847, 0.2221, 0.0), (0.77, 0.2221, -0.275), (0.77, 0.2221, 0.275), (4.967e-10, 0.2221, 0.605), (4.967e-10, 0.2221, -0.605)], [], [(46, 42, 3, 17), (29, 21, 7, 18), (38, 33, 5, 19), (28, 23, 1, 16), (41, 32, 4, 22), (40, 31, 1, 23), (27, 24, 8, 15), (37, 34, 11, 14), (26, 25, 10, 13), (45, 44, 9, 12), (47, 45, 12, 2), (20, 26, 13, 6), (32, 37, 14, 4), (22, 27, 15, 0), (24, 28, 16, 8), (34, 38, 19, 11), (25, 29, 18, 10), (44, 46, 17, 9), (9, 17, 29, 25), (11, 19, 28, 24), (4, 14, 27, 22), (2, 12, 26, 20), (12, 9, 25, 26), (14, 11, 24, 27), (33, 40, 23, 5), (30, 41, 22, 0), (19, 5, 23, 28), (17, 3, 21, 29), (47, 53, 41, 30), (48, 52, 40, 33), (8, 16, 39, 35), (49, 51, 38, 34), (43, 50, 37, 32), (0, 15, 36, 30), (15, 8, 35, 36), (50, 49, 34, 37), (52, 42, 31, 40), (53, 43, 32, 41), (51, 48, 33, 38), (16, 1, 31, 39), (18, 7, 48, 51), (20, 6, 43, 53), (21, 3, 42, 52), (13, 10, 49, 50), (6, 13, 50, 43), (10, 18, 51, 49), (7, 21, 52, 48), (2, 20, 53, 47), (35, 39, 46, 44), (30, 36, 45, 47), (36, 35, 44, 45), (39, 31, 42, 46)])
_uv = me_body02.uv_layers.new(name='UVMap')
_uv.uv.foreach_set('vector', [0.5163, 0.1975, 0.5178, 0.2349, 0.485, 0.2321, 0.4885, 0.1996, 0.6764, 0.5441, 0.6491, 0.6185, 0.5777, 0.5622, 0.5645, 0.532, 0.4959, 0.5457, 0.4975, 0.5831, 0.4645, 0.5803, 0.4679, 0.5478, 0.6969, 0.1959, 0.6697, 0.2702, 0.5982, 0.214, 0.5851, 0.1838, 0.4308, 0.3579, 0.478, 0.4568, 0.4472, 0.4689, 0.3757, 0.4127, 0.6146, 0.325, 0.5674, 0.2261, 0.5982, 0.214, 0.6697, 0.2702, 0.6789, 0.09024, 0.6969, 0.1414, 0.5781, 0.1599, 0.5775, 0.1351, 0.4876, 0.4927, 0.493, 0.519, 0.4673, 0.523, 0.4603, 0.4992, 0.6584, 0.4384, 0.6764, 0.4896, 0.5575, 0.5081, 0.5569, 0.4833, 0.508, 0.1446, 0.5134, 0.1709, 0.4878, 0.1748, 0.4808, 0.151, 0.4983, 0.1087, 0.508, 0.1446, 0.4808, 0.151, 0.4677, 0.1208, 0.6095, 0.3796, 0.6584, 0.4384, 0.5569, 0.4833, 0.5604, 0.4508, 0.478, 0.4568, 0.4876, 0.4927, 0.4603, 0.4992, 0.4472, 0.4689, 0.63, 0.03143, 0.6789, 0.09024, 0.5775, 0.1351, 0.5809, 0.1026, 0.6969, 0.1414, 0.6969, 0.1959, 0.5851, 0.1838, 0.5781, 0.1599, 0.493, 0.519, 0.4959, 0.5457, 0.4679, 0.5478, 0.4673, 0.523, 0.6764, 0.4896, 0.6764, 0.5441, 0.5645, 0.532, 0.5575, 0.5081, 0.5134, 0.1709, 0.5163, 0.1975, 0.4885, 0.1996, 0.4878, 0.1748, 0.4878, 0.1748, 0.4885, 0.1996, 0.387, 0.2445, 0.369, 0.1933, 0.4673, 0.523, 0.4679, 0.5478, 0.3665, 0.5927, 0.3485, 0.5415, 0.4472, 0.4689, 0.4603, 0.4992, 0.3485, 0.4871, 0.3757, 0.4127, 0.4677, 0.1208, 0.4808, 0.151, 0.369, 0.1388, 0.3963, 0.06445, 0.4808, 0.151, 0.4878, 0.1748, 0.369, 0.1933, 0.369, 0.1388, 0.4603, 0.4992, 0.4673, 0.523, 0.3485, 0.5415, 0.3485, 0.4871, 0.4975, 0.5831, 0.4796, 0.6827, 0.4154, 0.6515, 0.4645, 0.5803, 0.5478, 0.0998, 0.5658, 0.0002347, 0.63, 0.03143, 0.5809, 0.1026, 0.4679, 0.5478, 0.4645, 0.5803, 0.4154, 0.6515, 0.3665, 0.5927, 0.4885, 0.1996, 0.485, 0.2321, 0.4359, 0.3033, 0.387, 0.2445, 0.4983, 0.1087, 0.4509, 0.01002, 0.5658, 0.0002347, 0.5478, 0.0998, 0.547, 0.5742, 0.5945, 0.6729, 0.4796, 0.6827, 0.4975, 0.5831, 0.5781, 0.1599, 0.5851, 0.1838, 0.5578, 0.1902, 0.5523, 0.1639, 0.532, 0.5121, 0.5374, 0.5384, 0.4959, 0.5457, 0.493, 0.519, 0.5275, 0.448, 0.5291, 0.4854, 0.4876, 0.4927, 0.478, 0.4568, 0.5809, 0.1026, 0.5775, 0.1351, 0.5495, 0.1373, 0.5478, 0.0998, 0.5775, 0.1351, 0.5781, 0.1599, 0.5523, 0.1639, 0.5495, 0.1373, 0.5291, 0.4854, 0.532, 0.5121, 0.493, 0.519, 0.4876, 0.4927, 0.4996, 0.3344, 0.5178, 0.2349, 0.5674, 0.2261, 0.6146, 0.325, 0.5458, 0.3485, 0.5275, 0.448, 0.478, 0.4568, 0.4308, 0.3579, 0.5374, 0.5384, 0.547, 0.5742, 0.4975, 0.5831, 0.4959, 0.5457, 0.5851, 0.1838, 0.5982, 0.214, 0.5674, 0.2261, 0.5578, 0.1902, 0.5645, 0.532, 0.5777, 0.5622, 0.547, 0.5742, 0.5374, 0.5384, 0.6095, 0.3796, 0.5604, 0.4508, 0.5275, 0.448, 0.5458, 0.3485, 0.4359, 0.3033, 0.485, 0.2321, 0.5178, 0.2349, 0.4996, 0.3344, 0.5569, 0.4833, 0.5575, 0.5081, 0.532, 0.5121, 0.5291, 0.4854, 0.5604, 0.4508, 0.5569, 0.4833, 0.5291, 0.4854, 0.5275, 0.448, 0.5575, 0.5081, 0.5645, 0.532, 0.5374, 0.5384, 0.532, 0.5121, 0.5777, 0.5622, 0.6491, 0.6185, 0.5945, 0.6729, 0.547, 0.5742, 0.4677, 0.1208, 0.3963, 0.06445, 0.4509, 0.01002, 0.4983, 0.1087, 0.5523, 0.1639, 0.5578, 0.1902, 0.5163, 0.1975, 0.5134, 0.1709, 0.5478, 0.0998, 0.5495, 0.1373, 0.508, 0.1446, 0.4983, 0.1087, 0.5495, 0.1373, 0.5523, 0.1639, 0.5134, 0.1709, 0.508, 0.1446, 0.5578, 0.1902, 0.5674, 0.2261, 0.5178, 0.2349, 0.5163, 0.1975])
me_body02.materials.append(mat_gorger)
me_body02.use_remesh_preserve_volume = False
me_body02.use_remesh_preserve_attributes = False
me_body02.use_mirror_vertex_groups = False
me_body02.update()
me_body = bpy.data.meshes.new('Body')
me_body.from_pydata([(-0.5, -0.5, -0.5), (-0.5, -0.5, 0.5), (-0.5, 0.5, -0.5), (-0.5, 0.5, 0.5), (0.5, -0.5, -0.5), (0.5, -0.5, 0.5), (0.5, 0.5, -0.5), (0.5, 0.5, 0.5), (-0.77, -0.5, 0.0), (-0.77, 0.5, 0.0), (0.77, 0.5, 0.0), (0.77, -0.5, 0.0), (-0.7, 0.5, -0.25), (0.7, 0.5, -0.25), (0.7, -0.5, -0.25), (-0.7, -0.5, -0.25), (-0.7, -0.5, 0.25), (-0.7, 0.5, 0.25), (0.7, 0.5, 0.25), (0.7, -0.5, 0.25), (0.0, 0.5, -0.55), (0.0, 0.5, 0.55), (0.0, -0.5, -0.55), (0.0, -0.5, 0.55), (0.0, -0.5, 0.0), (0.0, 0.5, 0.0), (0.0, 0.5, -0.25), (0.0, -0.5, -0.25), (0.0, -0.5, 0.25), (0.0, 0.5, 0.25), (-0.55, -0.2201, -0.55), (-0.55, -0.2201, 0.55), (0.55, -0.2201, -0.55), (0.55, -0.2201, 0.55), (0.847, -0.2201, 0.0), (-0.847, -0.2201, 0.0), (-0.77, -0.2201, -0.275), (0.77, -0.2201, -0.275), (0.77, -0.2201, 0.275), (-0.77, -0.2201, 0.275), (4.967e-10, -0.2201, 0.605), (4.967e-10, -0.2201, -0.605), (-0.55, 0.2221, 0.55), (0.55, 0.2221, -0.55), (-0.847, 0.2221, 0.0), (-0.77, 0.2221, -0.275), (-0.77, 0.2221, 0.275), (-0.55, 0.2221, -0.55), (0.55, 0.2221, 0.55), (0.847, 0.2221, 0.0), (0.77, 0.2221, -0.275), (0.77, 0.2221, 0.275), (4.967e-10, 0.2221, 0.605), (4.967e-10, 0.2221, -0.605)], [], [(46, 42, 3, 17), (29, 21, 7, 18), (38, 33, 5, 19), (28, 23, 1, 16), (41, 32, 4, 22), (40, 31, 1, 23), (27, 24, 8, 15), (37, 34, 11, 14), (26, 25, 10, 13), (45, 44, 9, 12), (47, 45, 12, 2), (20, 26, 13, 6), (32, 37, 14, 4), (22, 27, 15, 0), (24, 28, 16, 8), (34, 38, 19, 11), (25, 29, 18, 10), (44, 46, 17, 9), (9, 17, 29, 25), (11, 19, 28, 24), (4, 14, 27, 22), (2, 12, 26, 20), (12, 9, 25, 26), (14, 11, 24, 27), (33, 40, 23, 5), (30, 41, 22, 0), (19, 5, 23, 28), (17, 3, 21, 29), (47, 53, 41, 30), (48, 52, 40, 33), (8, 16, 39, 35), (49, 51, 38, 34), (43, 50, 37, 32), (0, 15, 36, 30), (15, 8, 35, 36), (50, 49, 34, 37), (52, 42, 31, 40), (53, 43, 32, 41), (51, 48, 33, 38), (16, 1, 31, 39), (18, 7, 48, 51), (20, 6, 43, 53), (21, 3, 42, 52), (13, 10, 49, 50), (6, 13, 50, 43), (10, 18, 51, 49), (7, 21, 52, 48), (2, 20, 53, 47), (35, 39, 46, 44), (30, 36, 45, 47), (36, 35, 44, 45), (39, 31, 42, 46)])
_uv = me_body.uv_layers.new(name='UVMap')
_uv.uv.foreach_set('vector', [0.5163, 0.1975, 0.5178, 0.2349, 0.485, 0.2321, 0.4885, 0.1996, 0.6764, 0.5441, 0.6491, 0.6185, 0.5777, 0.5622, 0.5645, 0.532, 0.4959, 0.5457, 0.4975, 0.5831, 0.4645, 0.5803, 0.4679, 0.5478, 0.6969, 0.1959, 0.6697, 0.2702, 0.5982, 0.214, 0.5851, 0.1838, 0.4308, 0.3579, 0.478, 0.4568, 0.4472, 0.4689, 0.3757, 0.4127, 0.6146, 0.325, 0.5674, 0.2261, 0.5982, 0.214, 0.6697, 0.2702, 0.6789, 0.09024, 0.6969, 0.1414, 0.5781, 0.1599, 0.5775, 0.1351, 0.4876, 0.4927, 0.493, 0.519, 0.4673, 0.523, 0.4603, 0.4992, 0.6584, 0.4384, 0.6764, 0.4896, 0.5575, 0.5081, 0.5569, 0.4833, 0.508, 0.1446, 0.5134, 0.1709, 0.4878, 0.1748, 0.4808, 0.151, 0.4983, 0.1087, 0.508, 0.1446, 0.4808, 0.151, 0.4677, 0.1208, 0.6095, 0.3796, 0.6584, 0.4384, 0.5569, 0.4833, 0.5604, 0.4508, 0.478, 0.4568, 0.4876, 0.4927, 0.4603, 0.4992, 0.4472, 0.4689, 0.63, 0.03143, 0.6789, 0.09024, 0.5775, 0.1351, 0.5809, 0.1026, 0.6969, 0.1414, 0.6969, 0.1959, 0.5851, 0.1838, 0.5781, 0.1599, 0.493, 0.519, 0.4959, 0.5457, 0.4679, 0.5478, 0.4673, 0.523, 0.6764, 0.4896, 0.6764, 0.5441, 0.5645, 0.532, 0.5575, 0.5081, 0.5134, 0.1709, 0.5163, 0.1975, 0.4885, 0.1996, 0.4878, 0.1748, 0.4878, 0.1748, 0.4885, 0.1996, 0.387, 0.2445, 0.369, 0.1933, 0.4673, 0.523, 0.4679, 0.5478, 0.3665, 0.5927, 0.3485, 0.5415, 0.4472, 0.4689, 0.4603, 0.4992, 0.3485, 0.4871, 0.3757, 0.4127, 0.4677, 0.1208, 0.4808, 0.151, 0.369, 0.1388, 0.3963, 0.06445, 0.4808, 0.151, 0.4878, 0.1748, 0.369, 0.1933, 0.369, 0.1388, 0.4603, 0.4992, 0.4673, 0.523, 0.3485, 0.5415, 0.3485, 0.4871, 0.4975, 0.5831, 0.4796, 0.6827, 0.4154, 0.6515, 0.4645, 0.5803, 0.5478, 0.0998, 0.5658, 0.0002347, 0.63, 0.03143, 0.5809, 0.1026, 0.4679, 0.5478, 0.4645, 0.5803, 0.4154, 0.6515, 0.3665, 0.5927, 0.4885, 0.1996, 0.485, 0.2321, 0.4359, 0.3033, 0.387, 0.2445, 0.4983, 0.1087, 0.4509, 0.01002, 0.5658, 0.0002347, 0.5478, 0.0998, 0.547, 0.5742, 0.5945, 0.6729, 0.4796, 0.6827, 0.4975, 0.5831, 0.5781, 0.1599, 0.5851, 0.1838, 0.5578, 0.1902, 0.5523, 0.1639, 0.532, 0.5121, 0.5374, 0.5384, 0.4959, 0.5457, 0.493, 0.519, 0.5275, 0.448, 0.5291, 0.4854, 0.4876, 0.4927, 0.478, 0.4568, 0.5809, 0.1026, 0.5775, 0.1351, 0.5495, 0.1373, 0.5478, 0.0998, 0.5775, 0.1351, 0.5781, 0.1599, 0.5523, 0.1639, 0.5495, 0.1373, 0.5291, 0.4854, 0.532, 0.5121, 0.493, 0.519, 0.4876, 0.4927, 0.4996, 0.3344, 0.5178, 0.2349, 0.5674, 0.2261, 0.6146, 0.325, 0.5458, 0.3485, 0.5275, 0.448, 0.478, 0.4568, 0.4308, 0.3579, 0.5374, 0.5384, 0.547, 0.5742, 0.4975, 0.5831, 0.4959, 0.5457, 0.5851, 0.1838, 0.5982, 0.214, 0.5674, 0.2261, 0.5578, 0.1902, 0.5645, 0.532, 0.5777, 0.5622, 0.547, 0.5742, 0.5374, 0.5384, 0.6095, 0.3796, 0.5604, 0.4508, 0.5275, 0.448, 0.5458, 0.3485, 0.4359, 0.3033, 0.485, 0.2321, 0.5178, 0.2349, 0.4996, 0.3344, 0.5569, 0.4833, 0.5575, 0.5081, 0.532, 0.5121, 0.5291, 0.4854, 0.5604, 0.4508, 0.5569, 0.4833, 0.5291, 0.4854, 0.5275, 0.448, 0.5575, 0.5081, 0.5645, 0.532, 0.5374, 0.5384, 0.532, 0.5121, 0.5777, 0.5622, 0.6491, 0.6185, 0.5945, 0.6729, 0.547, 0.5742, 0.4677, 0.1208, 0.3963, 0.06445, 0.4509, 0.01002, 0.4983, 0.1087, 0.5523, 0.1639, 0.5578, 0.1902, 0.5163, 0.1975, 0.5134, 0.1709, 0.5478, 0.0998, 0.5495, 0.1373, 0.508, 0.1446, 0.4983, 0.1087, 0.5495, 0.1373, 0.5523, 0.1639, 0.5134, 0.1709, 0.508, 0.1446, 0.5578, 0.1902, 0.5674, 0.2261, 0.5178, 0.2349, 0.5163, 0.1975])
me_body.materials.append(mat_gorger)
me_body.use_remesh_preserve_volume = False
me_body.use_remesh_preserve_attributes = False
me_body.use_mirror_vertex_groups = False
me_body.update()
me_body09 = bpy.data.meshes.new('Body09')
me_body09.from_pydata([(-0.5, -0.5, -0.5), (-0.5, -0.5, 0.5), (-0.2, 0.7, -0.2), (-0.2, 0.7, 0.2), (0.5, -0.5, -0.5), (0.5, -0.5, 0.5), (0.2, 0.7, -0.2), (0.2, 0.7, 0.2), (-0.77, -0.5, 0.0), (-0.308, 0.7, 0.0), (0.308, 0.7, 0.0), (0.77, -0.5, 0.0), (-0.28, 0.7, -0.1), (0.28, 0.7, -0.1), (0.7, -0.5, -0.25), (-0.7, -0.5, -0.25), (-0.7, -0.5, 0.25), (-0.28, 0.7, 0.1), (0.28, 0.7, 0.1), (0.7, -0.5, 0.25), (0.0, 0.7, -0.22), (0.0, 0.7, 0.22), (0.0, -0.5, -0.55), (0.0, -0.5, 0.55), (0.0, -0.5, 0.0), (0.0, 0.7, 0.0), (0.0, 0.7, -0.1), (0.0, -0.5, -0.25), (0.0, -0.5, 0.25), (0.0, 0.7, 0.1), (-0.5637, -0.2207, -0.5637), (-0.5637, -0.2207, 0.5637), (0.5637, -0.2207, -0.5637), (0.5637, -0.2207, 0.5637), (0.867, -0.2206, 0.0), (-0.867, -0.2206, 0.0), (-0.7886, -0.2207, -0.2816), (0.7886, -0.2207, -0.2816), (0.7886, -0.2207, 0.2816), (-0.7886, -0.2207, 0.2816), (1.042e-09, -0.2211, 0.6217), (1.042e-09, -0.2211, -0.6217), (-0.3269, 0.5175, 0.3269), (0.3269, 0.5175, -0.3269), (-0.5039, 0.5122, 0.0), (-0.4579, 0.5145, -0.1635), (-0.4579, 0.5145, 0.1635), (-0.3269, 0.5175, -0.3269), (0.3269, 0.5175, 0.3269), (0.5039, 0.5122, 0.0), (0.4579, 0.5145, -0.1635), (0.4579, 0.5145, 0.1635), (8.267e-10, 0.5286, 0.3589), (8.267e-10, 0.5286, -0.3589), (-0.5127, 0.1484, -0.5127), (0.5127, 0.1484, 0.5127), (0.7908, 0.1454, 0.0), (0.7184, 0.1467, -0.2566), (0.7184, 0.1467, 0.2566), (2.527e-09, 0.1545, 0.5621), (2.527e-09, 0.1545, -0.5621), (-0.5127, 0.1484, 0.5127), (0.5127, 0.1484, -0.5127), (-0.7908, 0.1454, 0.0), (-0.7184, 0.1467, -0.2566), (-0.7184, 0.1467, 0.2566)], [], [(46, 42, 3, 17), (29, 21, 7, 18), (38, 33, 5, 19), (28, 23, 1, 16), (41, 32, 4, 22), (40, 31, 1, 23), (27, 24, 8, 15), (37, 34, 11, 14), (26, 25, 10, 13), (45, 44, 9, 12), (47, 45, 12, 2), (20, 26, 13, 6), (32, 37, 14, 4), (22, 27, 15, 0), (24, 28, 16, 8), (34, 38, 19, 11), (25, 29, 18, 10), (44, 46, 17, 9), (9, 17, 29, 25), (11, 19, 28, 24), (4, 14, 27, 22), (2, 12, 26, 20), (12, 9, 25, 26), (14, 11, 24, 27), (33, 40, 23, 5), (30, 41, 22, 0), (19, 5, 23, 28), (17, 3, 21, 29), (54, 60, 41, 30), (55, 59, 40, 33), (8, 16, 39, 35), (56, 58, 38, 34), (62, 57, 37, 32), (0, 15, 36, 30), (15, 8, 35, 36), (57, 56, 34, 37), (59, 61, 31, 40), (60, 62, 32, 41), (58, 55, 33, 38), (16, 1, 31, 39), (18, 7, 48, 51), (20, 6, 43, 53), (21, 3, 42, 52), (13, 10, 49, 50), (6, 13, 50, 43), (10, 18, 51, 49), (7, 21, 52, 48), (2, 20, 53, 47), (63, 65, 46, 44), (54, 64, 45, 47), (64, 63, 44, 45), (65, 61, 42, 46), (39, 31, 61, 65), (36, 35, 63, 64), (30, 36, 64, 54), (35, 39, 65, 63), (51, 48, 55, 58), (53, 43, 62, 60), (52, 42, 61, 59), (50, 49, 56, 57), (43, 50, 57, 62), (49, 51, 58, 56), (48, 52, 59, 55), (47, 53, 60, 54)])
_uv = me_body09.uv_layers.new(name='UVMap')
_uv.uv.foreach_set('vector', [0.7819, 0.8935, 0.7869, 0.9234, 0.7464, 0.9244, 0.7461, 0.9044, 0.9856, 0.4524, 0.9929, 0.4791, 0.9538, 0.4824, 0.9376, 0.4707, 0.8297, 0.5384, 0.8426, 0.5709, 0.8124, 0.5799, 0.8051, 0.5494, 0.9929, 0.8176, 0.9892, 0.8938, 0.9073, 0.8642, 0.8864, 0.8407, 0.7144, 0.3886, 0.787, 0.4645, 0.7624, 0.4841, 0.6805, 0.4545, 0.9553, 0.9596, 0.8826, 0.8838, 0.9073, 0.8642, 0.9892, 0.8938, 0.9445, 0.7248, 0.9767, 0.767, 0.8729, 0.8212, 0.8646, 0.7989, 0.8063, 0.4937, 0.8188, 0.5156, 0.7968, 0.5271, 0.7833, 0.5076, 0.9661, 0.415, 0.9772, 0.433, 0.928, 0.4587, 0.9236, 0.4439, 0.7615, 0.8544, 0.7744, 0.8726, 0.7417, 0.8896, 0.7321, 0.8776, 0.7399, 0.8332, 0.7615, 0.8544, 0.7321, 0.8776, 0.7159, 0.8659, 0.9483, 0.3938, 0.9661, 0.415, 0.9236, 0.4439, 0.9233, 0.4239, 0.787, 0.4645, 0.8063, 0.4937, 0.7833, 0.5076, 0.7624, 0.4841, 0.8799, 0.6842, 0.9445, 0.7248, 0.8646, 0.7989, 0.8573, 0.7684, 0.9767, 0.767, 0.9929, 0.8176, 0.8864, 0.8407, 0.8729, 0.8212, 0.8188, 0.5156, 0.8297, 0.5384, 0.8051, 0.5494, 0.7968, 0.5271, 0.9772, 0.433, 0.9856, 0.4524, 0.9376, 0.4707, 0.928, 0.4587, 0.7744, 0.8726, 0.7819, 0.8935, 0.7461, 0.9044, 0.7417, 0.8896, 0.7417, 0.8896, 0.7461, 0.9044, 0.7036, 0.9333, 0.6925, 0.9153, 0.7968, 0.5271, 0.8051, 0.5494, 0.7252, 0.6234, 0.693, 0.5813, 0.7624, 0.4841, 0.7833, 0.5076, 0.6768, 0.5306, 0.6805, 0.4545, 0.7159, 0.8659, 0.7321, 0.8776, 0.6841, 0.8959, 0.6768, 0.8692, 0.7321, 0.8776, 0.7417, 0.8896, 0.6925, 0.9153, 0.6841, 0.8959, 0.7833, 0.5076, 0.7968, 0.5271, 0.693, 0.5813, 0.6768, 0.5306, 0.8426, 0.5709, 0.8632, 0.6739, 0.7898, 0.664, 0.8124, 0.5799, 0.8271, 0.7774, 0.8065, 0.6744, 0.8799, 0.6842, 0.8573, 0.7684, 0.8051, 0.5494, 0.8124, 0.5799, 0.7898, 0.664, 0.7252, 0.6234, 0.7461, 0.9044, 0.7464, 0.9244, 0.7213, 0.9545, 0.7036, 0.9333, 0.7877, 0.7939, 0.7237, 0.7229, 0.8065, 0.6744, 0.8271, 0.7774, 0.882, 0.5544, 0.946, 0.6254, 0.8632, 0.6739, 0.8426, 0.5709, 0.8729, 0.8212, 0.8864, 0.8407, 0.8633, 0.8546, 0.8509, 0.8327, 0.8484, 0.5002, 0.862, 0.5231, 0.8297, 0.5384, 0.8188, 0.5156, 0.8232, 0.4416, 0.8374, 0.4759, 0.8063, 0.4937, 0.787, 0.4645, 0.8573, 0.7684, 0.8646, 0.7989, 0.84, 0.8099, 0.8271, 0.7774, 0.8646, 0.7989, 0.8729, 0.8212, 0.8509, 0.8327, 0.84, 0.8099, 0.8374, 0.4759, 0.8484, 0.5002, 0.8188, 0.5156, 0.8063, 0.4937, 0.8681, 0.9998, 0.8465, 0.9067, 0.8826, 0.8838, 0.9553, 0.9596, 0.8016, 0.3485, 0.8232, 0.4416, 0.787, 0.4645, 0.7144, 0.3886, 0.862, 0.5231, 0.882, 0.5544, 0.8426, 0.5709, 0.8297, 0.5384, 0.8864, 0.8407, 0.9073, 0.8642, 0.8826, 0.8838, 0.8633, 0.8546, 0.9376, 0.4707, 0.9538, 0.4824, 0.9298, 0.5151, 0.9082, 0.4939, 0.9483, 0.3938, 0.9233, 0.4239, 0.8828, 0.4249, 0.905, 0.3635, 0.7213, 0.9545, 0.7464, 0.9244, 0.7869, 0.9234, 0.7647, 0.9848, 0.9236, 0.4439, 0.928, 0.4587, 0.8953, 0.4757, 0.8878, 0.4548, 0.9233, 0.4239, 0.9236, 0.4439, 0.8878, 0.4548, 0.8828, 0.4249, 0.928, 0.4587, 0.9376, 0.4707, 0.9082, 0.4939, 0.8953, 0.4757, 0.9538, 0.4824, 0.9929, 0.4791, 0.9929, 0.532, 0.9298, 0.5151, 0.7159, 0.8659, 0.6768, 0.8692, 0.6768, 0.8163, 0.7399, 0.8332, 0.8213, 0.8481, 0.8323, 0.8724, 0.7819, 0.8935, 0.7744, 0.8726, 0.7877, 0.7939, 0.8076, 0.8252, 0.7615, 0.8544, 0.7399, 0.8332, 0.8076, 0.8252, 0.8213, 0.8481, 0.7744, 0.8726, 0.7615, 0.8544, 0.8323, 0.8724, 0.8465, 0.9067, 0.7869, 0.9234, 0.7819, 0.8935, 0.8633, 0.8546, 0.8826, 0.8838, 0.8465, 0.9067, 0.8323, 0.8724, 0.84, 0.8099, 0.8509, 0.8327, 0.8213, 0.8481, 0.8076, 0.8252, 0.8271, 0.7774, 0.84, 0.8099, 0.8076, 0.8252, 0.7877, 0.7939, 0.8509, 0.8327, 0.8633, 0.8546, 0.8323, 0.8724, 0.8213, 0.8481, 0.9082, 0.4939, 0.9298, 0.5151, 0.882, 0.5544, 0.862, 0.5231, 0.905, 0.3635, 0.8828, 0.4249, 0.8232, 0.4416, 0.8016, 0.3485, 0.7647, 0.9848, 0.7869, 0.9234, 0.8465, 0.9067, 0.8681, 0.9998, 0.8878, 0.4548, 0.8953, 0.4757, 0.8484, 0.5002, 0.8374, 0.4759, 0.8828, 0.4249, 0.8878, 0.4548, 0.8374, 0.4759, 0.8232, 0.4416, 0.8953, 0.4757, 0.9082, 0.4939, 0.862, 0.5231, 0.8484, 0.5002, 0.9298, 0.5151, 0.9929, 0.532, 0.946, 0.6254, 0.882, 0.5544, 0.7399, 0.8332, 0.6768, 0.8163, 0.7237, 0.7229, 0.7877, 0.7939])
me_body09.materials.append(mat_gorger)
me_body09.use_remesh_preserve_volume = False
me_body09.use_remesh_preserve_attributes = False
me_body09.use_mirror_vertex_groups = False
me_body09.update()
me_head = bpy.data.meshes.new('Head')
me_head.from_pydata([(-0.4, -0.7, -0.4), (-0.4, -0.7, 0.4), (-0.5, 0.5, -0.5), (-0.5, 0.5, 0.5), (0.4, -0.7, -0.4), (0.4, -0.7, 0.4), (0.5, 0.5, -0.5), (0.5, 0.5, 0.5), (-0.616, -0.7, 0.0), (-0.77, 0.5, 0.0), (0.77, 0.5, 0.0), (0.616, -0.7, 0.0), (-0.7, 0.5, -0.25), (0.7, 0.5, -0.25), (0.56, -0.7, -0.2), (-0.56, -0.7, -0.2), (-0.56, -0.7, 0.2), (-0.7, 0.5, 0.25), (0.7, 0.5, 0.25), (0.56, -0.7, 0.2), (0.0, 0.5, -0.55), (0.0, 0.5, 0.55), (0.0, -0.7, -0.44), (0.0, -0.7, 0.44), (0.1848, -0.5, -0.066), (0.0, 0.5, 0.0), (0.0, 0.5, -0.25), (-0.132, -0.5, 0.132), (-0.1848, -0.5, 0.066), (0.0, 0.5, 0.25), (-0.55, -0.2201, -0.55), (-0.55, -0.2201, 0.55), (0.55, -0.2201, -0.55), (0.55, -0.2201, 0.55), (0.847, -0.2201, 0.0), (-0.847, -0.2201, 0.0), (-0.77, -0.2201, -0.275), (0.77, -0.2201, -0.275), (0.77, -0.2201, 0.275), (-0.77, -0.2201, 0.275), (4.967e-10, -0.2201, 0.605), (4.967e-10, -0.2201, -0.605), (-0.55, 0.2221, 0.55), (0.55, 0.2221, -0.55), (-0.847, 0.2221, 0.0), (-0.77, 0.2221, -0.275), (-0.77, 0.2221, 0.275), (-0.55, 0.2221, -0.55), (0.55, 0.2221, 0.55), (0.847, 0.2221, 0.0), (0.77, 0.2221, -0.275), (0.77, 0.2221, 0.275), (4.967e-10, 0.2221, 0.605), (4.967e-10, 0.2221, -0.605), (-0.3696, -0.8, 0.132), (-0.264, -0.8, 0.264), (0.3696, -0.8, -0.132), (0.264, -0.8, -0.264), (3.703e-09, -0.8, -0.2904), (3.703e-09, -0.8, 0.2904), (-0.3696, -0.8, -0.132), (-0.4066, -0.8, 4.59e-09), (0.3696, -0.8, 0.132), (0.4066, -0.8, 4.59e-09), (-0.264, -0.8, -0.264), (0.264, -0.8, 0.264), (0.132, -0.5, -0.132), (1.975e-09, -0.5, -0.1452), (1.975e-09, -0.5, 0.1452), (-0.1848, -0.5, -0.066), (-0.2033, -0.5, 2.791e-09), (0.1848, -0.5, 0.066), (0.2033, -0.5, 2.791e-09), (1.975e-09, -0.5, 2.791e-09), (-0.132, -0.5, -0.132), (1.975e-09, -0.5, -0.066), (0.132, -0.5, 0.132), (1.975e-09, -0.5, 0.066)], [], [(46, 42, 3, 17), (29, 21, 7, 18), (38, 33, 5, 19), (14, 11, 63, 56), (41, 32, 4, 22), (40, 31, 1, 23), (5, 23, 59, 65), (37, 34, 11, 14), (26, 25, 10, 13), (45, 44, 9, 12), (47, 45, 12, 2), (20, 26, 13, 6), (32, 37, 14, 4), (11, 19, 62, 63), (1, 16, 54, 55), (34, 38, 19, 11), (25, 29, 18, 10), (44, 46, 17, 9), (9, 17, 29, 25), (16, 8, 61, 54), (23, 1, 55, 59), (2, 12, 26, 20), (12, 9, 25, 26), (0, 22, 58, 64), (33, 40, 23, 5), (30, 41, 22, 0), (19, 5, 65, 62), (17, 3, 21, 29), (47, 53, 41, 30), (48, 52, 40, 33), (8, 16, 39, 35), (49, 51, 38, 34), (43, 50, 37, 32), (0, 15, 36, 30), (15, 8, 35, 36), (50, 49, 34, 37), (52, 42, 31, 40), (53, 43, 32, 41), (51, 48, 33, 38), (16, 1, 31, 39), (18, 7, 48, 51), (20, 6, 43, 53), (21, 3, 42, 52), (13, 10, 49, 50), (6, 13, 50, 43), (10, 18, 51, 49), (7, 21, 52, 48), (2, 20, 53, 47), (35, 39, 46, 44), (30, 36, 45, 47), (36, 35, 44, 45), (39, 31, 42, 46), (61, 60, 69, 70), (65, 59, 68, 76), (56, 63, 72, 24), (55, 54, 28, 27), (54, 61, 70, 28), (59, 55, 27, 68), (64, 58, 67, 74), (58, 57, 66, 67), (8, 15, 60, 61), (4, 14, 56, 57), (15, 0, 64, 60), (22, 4, 57, 58), (77, 68, 27, 28), (75, 73, 70, 69), (67, 75, 69, 74), (73, 77, 28, 70), (72, 71, 77, 73), (66, 24, 75, 67), (24, 72, 73, 75), (71, 76, 68, 77), (62, 65, 76, 71), (57, 56, 24, 66), (60, 64, 74, 69), (63, 62, 71, 72)])
_uv = me_head.uv_layers.new(name='UVMap')
_uv.uv.foreach_set('vector', [0.2006, 0.5776, 0.2388, 0.5827, 0.23, 0.6148, 0.1985, 0.6061, 0.3633, 0.2202, 0.3341, 0.2855, 0.2705, 0.2301, 0.2597, 0.1992, 0.1865, 0.2081, 0.1867, 0.249, 0.1179, 0.2415, 0.1247, 0.207, 0.1223, 0.1549, 0.1267, 0.1809, 0.09234, 0.1825, 0.08851, 0.1601, 0.168, 0.0002347, 0.1807, 0.1078, 0.1123, 0.1208, 0.06177, 0.06287, 0.3481, 0.5163, 0.2404, 0.529, 0.2275, 0.4606, 0.2854, 0.4101, 0.1179, 0.2415, 0.07492, 0.3019, 0.04697, 0.2745, 0.08332, 0.2339, 0.1839, 0.1487, 0.1861, 0.1784, 0.1267, 0.1809, 0.1223, 0.1549, 0.3588, 0.1217, 0.3685, 0.1705, 0.2551, 0.1746, 0.2578, 0.1498, 0.1449, 0.5798, 0.1727, 0.5769, 0.1737, 0.6034, 0.149, 0.608, 0.1076, 0.5875, 0.1449, 0.5798, 0.149, 0.608, 0.1182, 0.6188, 0.3244, 0.06095, 0.3588, 0.1217, 0.2578, 0.1498, 0.2665, 0.1183, 0.1807, 0.1078, 0.1839, 0.1487, 0.1223, 0.1549, 0.1123, 0.1208, 0.1267, 0.1809, 0.1247, 0.207, 0.09078, 0.2051, 0.09234, 0.1825, 0.2275, 0.4606, 0.1934, 0.4706, 0.1882, 0.4368, 0.2164, 0.4263, 0.1861, 0.1784, 0.1865, 0.2081, 0.1247, 0.207, 0.1267, 0.1809, 0.3685, 0.1705, 0.3633, 0.2202, 0.2597, 0.1992, 0.2551, 0.1746, 0.1727, 0.5769, 0.2006, 0.5776, 0.1985, 0.6061, 0.1737, 0.6034, 0.1737, 0.6034, 0.1985, 0.6061, 0.2266, 0.7071, 0.1778, 0.7168, 0.1934, 0.4706, 0.1674, 0.475, 0.1658, 0.4406, 0.1882, 0.4368, 0.2854, 0.4101, 0.2275, 0.4606, 0.2164, 0.4263, 0.2538, 0.3847, 0.1182, 0.6188, 0.149, 0.608, 0.1281, 0.7116, 0.06275, 0.6824, 0.149, 0.608, 0.1737, 0.6034, 0.1778, 0.7168, 0.1281, 0.7116, 0.1068, 0.4661, 0.04637, 0.4232, 0.07374, 0.3953, 0.1144, 0.4316, 0.1867, 0.249, 0.1801, 0.3481, 0.07492, 0.3019, 0.1179, 0.2415, 0.09926, 0.535, 0.0002347, 0.5284, 0.04637, 0.4232, 0.1068, 0.4661, 0.1247, 0.207, 0.1179, 0.2415, 0.08332, 0.2339, 0.09078, 0.2051, 0.1985, 0.6061, 0.23, 0.6148, 0.2873, 0.6727, 0.2266, 0.7071, 0.1076, 0.5875, 0.01569, 0.6315, 0.0002347, 0.5284, 0.09926, 0.535, 0.2392, 0.2407, 0.2832, 0.3326, 0.1801, 0.3481, 0.1867, 0.249, 0.1674, 0.475, 0.1934, 0.4706, 0.1996, 0.5322, 0.1699, 0.5344, 0.2286, 0.1756, 0.2315, 0.2034, 0.1865, 0.2081, 0.1861, 0.1784, 0.2345, 0.1095, 0.2293, 0.1477, 0.1839, 0.1487, 0.1807, 0.1078, 0.1068, 0.4661, 0.1413, 0.473, 0.1402, 0.5348, 0.09926, 0.535, 0.1413, 0.473, 0.1674, 0.475, 0.1699, 0.5344, 0.1402, 0.5348, 0.2293, 0.1477, 0.2286, 0.1756, 0.1861, 0.1784, 0.1839, 0.1487, 0.3275, 0.6212, 0.2388, 0.5827, 0.2404, 0.529, 0.3481, 0.5163, 0.2729, 0.02079, 0.2345, 0.1095, 0.1807, 0.1078, 0.168, 0.0002347, 0.2315, 0.2034, 0.2392, 0.2407, 0.1867, 0.249, 0.1865, 0.2081, 0.1934, 0.4706, 0.2275, 0.4606, 0.2404, 0.529, 0.1996, 0.5322, 0.2597, 0.1992, 0.2705, 0.2301, 0.2392, 0.2407, 0.2315, 0.2034, 0.3244, 0.06095, 0.2665, 0.1183, 0.2345, 0.1095, 0.2729, 0.02079, 0.2873, 0.6727, 0.23, 0.6148, 0.2388, 0.5827, 0.3275, 0.6212, 0.2578, 0.1498, 0.2551, 0.1746, 0.2286, 0.1756, 0.2293, 0.1477, 0.2665, 0.1183, 0.2578, 0.1498, 0.2293, 0.1477, 0.2345, 0.1095, 0.2551, 0.1746, 0.2597, 0.1992, 0.2315, 0.2034, 0.2286, 0.1756, 0.2705, 0.2301, 0.3341, 0.2855, 0.2832, 0.3326, 0.2392, 0.2407, 0.1182, 0.6188, 0.06275, 0.6824, 0.01569, 0.6315, 0.1076, 0.5875, 0.1699, 0.5344, 0.1996, 0.5322, 0.2006, 0.5776, 0.1727, 0.5769, 0.09926, 0.535, 0.1402, 0.5348, 0.1449, 0.5798, 0.1076, 0.5875, 0.1402, 0.5348, 0.1699, 0.5344, 0.1727, 0.5769, 0.1449, 0.5798, 0.1996, 0.5322, 0.2404, 0.529, 0.2388, 0.5827, 0.2006, 0.5776, 0.1658, 0.4406, 0.1432, 0.4391, 0.1523, 0.3828, 0.1628, 0.3845, 0.08332, 0.2339, 0.04697, 0.2745, 0.006142, 0.2179, 0.02877, 0.2079, 0.08851, 0.1601, 0.09234, 0.1825, 0.0362, 0.1855, 0.03337, 0.1753, 0.2164, 0.4263, 0.1882, 0.4368, 0.173, 0.3817, 0.1842, 0.3745, 0.1882, 0.4368, 0.1658, 0.4406, 0.1628, 0.3845, 0.173, 0.3817, 0.2538, 0.3847, 0.2164, 0.4263, 0.1842, 0.3745, 0.1915, 0.3507, 0.1144, 0.4316, 0.07374, 0.3953, 0.1304, 0.3544, 0.1404, 0.3771, 0.03639, 0.09453, 0.07806, 0.1319, 0.02625, 0.164, 0.002421, 0.1567, 0.1674, 0.475, 0.1413, 0.473, 0.1432, 0.4391, 0.1658, 0.4406, 0.1123, 0.1208, 0.1223, 0.1549, 0.08851, 0.1601, 0.07806, 0.1319, 0.1413, 0.473, 0.1068, 0.4661, 0.1144, 0.4316, 0.1432, 0.4391, 0.06177, 0.06287, 0.1123, 0.1208, 0.07806, 0.1319, 0.03639, 0.09453, 0.1742, 0.3485, 0.1915, 0.3507, 0.1842, 0.3745, 0.173, 0.3817, 0.1473, 0.3501, 0.1607, 0.3485, 0.1628, 0.3845, 0.1523, 0.3828, 0.1304, 0.3544, 0.1473, 0.3501, 0.1523, 0.3828, 0.1404, 0.3771, 0.1607, 0.3485, 0.1742, 0.3485, 0.173, 0.3817, 0.1628, 0.3845, 0.0362, 0.1855, 0.03454, 0.1959, 0.00186, 0.201, 0.0002347, 0.1876, 0.02625, 0.164, 0.03337, 0.1753, 0.0002348, 0.1741, 0.002421, 0.1567, 0.03337, 0.1753, 0.0362, 0.1855, 0.0002347, 0.1876, 0.0002348, 0.1741, 0.03454, 0.1959, 0.02877, 0.2079, 0.006142, 0.2179, 0.00186, 0.201, 0.09078, 0.2051, 0.08332, 0.2339, 0.02877, 0.2079, 0.03454, 0.1959, 0.07806, 0.1319, 0.08851, 0.1601, 0.03337, 0.1753, 0.02625, 0.164, 0.1432, 0.4391, 0.1144, 0.4316, 0.1404, 0.3771, 0.1523, 0.3828, 0.09234, 0.1825, 0.09078, 0.2051, 0.03454, 0.1959, 0.0362, 0.1855])
me_head.materials.append(mat_gorger)
me_head.use_remesh_preserve_volume = False
me_head.use_remesh_preserve_attributes = False
me_head.use_mirror_vertex_groups = False
me_head.update()
me_mouthbottom = bpy.data.meshes.new('MouthBottom')
me_mouthbottom.from_pydata([(-0.12, -0.09286, 0.08665), (-0.144, -0.1711, -0.05243), (-0.12, 0.115, -0.03335), (-0.144, -0.04808, -0.3117), (0.12, -0.09286, 0.08665), (0.144, -0.1711, -0.05243), (0.12, 0.115, -0.03335), (0.144, -0.04808, -0.3117), (-0.1901, -0.3998, -0.02865), (-0.1901, -0.3104, -0.3871), (0.1901, -0.3104, -0.3871), (0.1901, -0.3998, -0.02865), (-0.114, -0.8519, 0.2381), (-0.114, -1.065, 0.1573), (0.114, -1.065, 0.1573), (0.114, -0.8519, 0.2381), (0.1521, -0.5233, 0.003488), (-0.1521, -0.5233, 0.003488), (-0.1521, -0.7343, -0.195), (0.1521, -0.7343, -0.195)], [], [(0, 2, 3, 1), (2, 6, 7, 3), (6, 4, 5, 7), (4, 0, 1, 5), (2, 0, 4, 6), (3, 9, 8, 1), (17, 12, 15, 16), (1, 8, 11, 5), (7, 10, 9, 3), (5, 11, 10, 7), (14, 15, 12, 13), (19, 14, 13, 18), (16, 15, 14, 19), (18, 13, 12, 17), (9, 18, 17, 8), (11, 16, 19, 10), (10, 19, 18, 9), (8, 17, 16, 11)])
_uv = me_mouthbottom.uv_layers.new(name='UVMap')
_uv.uv.foreach_set('vector', [0.1589, 0.7934, 0.1868, 0.7822, 0.1708, 0.7394, 0.1424, 0.7753, 0.5972, 0.7439, 0.5649, 0.7117, 0.5286, 0.7507, 0.5572, 0.7905, 0.5649, 0.7117, 0.5264, 0.6832, 0.5075, 0.7092, 0.5286, 0.7507, 0.1559, 0.8233, 0.1589, 0.7934, 0.1424, 0.7753, 0.1296, 0.8209, 0.1868, 0.7822, 0.1589, 0.7934, 0.1559, 0.8233, 0.194, 0.8198, 0.1708, 0.7394, 0.1395, 0.7173, 0.107, 0.7619, 0.1424, 0.7753, 0.08609, 0.7604, 0.02067, 0.7625, 0.01684, 0.7964, 0.07617, 0.8088, 0.1424, 0.7753, 0.107, 0.7619, 0.0928, 0.8185, 0.1296, 0.8209, 0.5286, 0.7507, 0.4967, 0.7637, 0.5129, 0.8204, 0.5572, 0.7905, 0.5075, 0.7092, 0.4643, 0.7194, 0.4967, 0.7637, 0.5286, 0.7507, 0.3871, 0.7741, 0.3799, 0.7444, 0.3485, 0.7613, 0.3654, 0.7927, 0.4374, 0.7717, 0.3871, 0.7741, 0.3654, 0.7927, 0.4332, 0.8204, 0.4429, 0.7283, 0.3799, 0.7444, 0.3871, 0.7741, 0.4374, 0.7717, 0.06914, 0.7173, 0.0002347, 0.7359, 0.02067, 0.7625, 0.08609, 0.7604, 0.1395, 0.7173, 0.06914, 0.7173, 0.08609, 0.7604, 0.107, 0.7619, 0.4643, 0.7194, 0.4429, 0.7283, 0.4374, 0.7717, 0.4967, 0.7637, 0.4967, 0.7637, 0.4374, 0.7717, 0.4332, 0.8204, 0.5129, 0.8204, 0.107, 0.7619, 0.08609, 0.7604, 0.07617, 0.8088, 0.0928, 0.8185])
me_mouthbottom.materials.append(mat_gorger)
me_mouthbottom.use_remesh_preserve_volume = False
me_mouthbottom.use_remesh_preserve_attributes = False
me_mouthbottom.use_mirror_vertex_groups = False
me_mouthbottom.update()
me_mouthright = bpy.data.meshes.new('MouthRight')
me_mouthright.from_pydata([(0.08665, -0.09286, 0.12), (-0.05243, -0.1711, 0.144), (-0.03335, 0.115, 0.12), (-0.3117, -0.04808, 0.144), (0.08665, -0.09286, -0.12), (-0.05243, -0.1711, -0.144), (-0.03335, 0.115, -0.12), (-0.3117, -0.04808, -0.144), (-0.02865, -0.3998, 0.1901), (-0.3871, -0.3104, 0.1901), (-0.3871, -0.3104, -0.1901), (-0.02865, -0.3998, -0.1901), (0.2381, -0.8519, 0.114), (0.1573, -1.065, 0.114), (0.1573, -1.065, -0.114), (0.2381, -0.8519, -0.114), (0.003488, -0.5233, -0.1521), (0.003488, -0.5233, 0.1521), (-0.195, -0.7343, 0.1521), (-0.195, -0.7343, -0.1521)], [], [(0, 2, 3, 1), (2, 6, 7, 3), (6, 4, 5, 7), (4, 0, 1, 5), (2, 0, 4, 6), (3, 9, 8, 1), (17, 12, 15, 16), (1, 8, 11, 5), (7, 10, 9, 3), (5, 11, 10, 7), (14, 15, 12, 13), (19, 14, 13, 18), (16, 15, 14, 19), (18, 13, 12, 17), (9, 18, 17, 8), (11, 16, 19, 10), (10, 19, 18, 9), (8, 17, 16, 11)])
_uv = me_mouthright.uv_layers.new(name='UVMap')
_uv.uv.foreach_set('vector', [0.1589, 0.7934, 0.1868, 0.7822, 0.1708, 0.7394, 0.1424, 0.7753, 0.5972, 0.7439, 0.5649, 0.7117, 0.5286, 0.7507, 0.5572, 0.7905, 0.5649, 0.7117, 0.5264, 0.6832, 0.5075, 0.7092, 0.5286, 0.7507, 0.1559, 0.8233, 0.1589, 0.7934, 0.1424, 0.7753, 0.1296, 0.8209, 0.1868, 0.7822, 0.1589, 0.7934, 0.1559, 0.8233, 0.194, 0.8198, 0.1708, 0.7394, 0.1395, 0.7173, 0.107, 0.7619, 0.1424, 0.7753, 0.08609, 0.7604, 0.02067, 0.7625, 0.01684, 0.7964, 0.07617, 0.8088, 0.1424, 0.7753, 0.107, 0.7619, 0.0928, 0.8185, 0.1296, 0.8209, 0.5286, 0.7507, 0.4967, 0.7637, 0.5129, 0.8204, 0.5572, 0.7905, 0.5075, 0.7092, 0.4643, 0.7194, 0.4967, 0.7637, 0.5286, 0.7507, 0.3871, 0.7741, 0.3799, 0.7444, 0.3485, 0.7613, 0.3654, 0.7927, 0.4374, 0.7717, 0.3871, 0.7741, 0.3654, 0.7927, 0.4332, 0.8204, 0.4429, 0.7283, 0.3799, 0.7444, 0.3871, 0.7741, 0.4374, 0.7717, 0.06914, 0.7173, 0.0002347, 0.7359, 0.02067, 0.7625, 0.08609, 0.7604, 0.1395, 0.7173, 0.06914, 0.7173, 0.08609, 0.7604, 0.107, 0.7619, 0.4643, 0.7194, 0.4429, 0.7283, 0.4374, 0.7717, 0.4967, 0.7637, 0.4967, 0.7637, 0.4374, 0.7717, 0.4332, 0.8204, 0.5129, 0.8204, 0.107, 0.7619, 0.08609, 0.7604, 0.07617, 0.8088, 0.0928, 0.8185])
me_mouthright.materials.append(mat_gorger)
me_mouthright.use_remesh_preserve_volume = False
me_mouthright.use_remesh_preserve_attributes = False
me_mouthright.use_mirror_vertex_groups = False
me_mouthright.update()
me_mouthleft = bpy.data.meshes.new('MouthLeft')
me_mouthleft.from_pydata([(-0.08665, -0.09286, 0.12), (0.05243, -0.1711, 0.144), (0.03335, 0.115, 0.12), (0.3117, -0.04808, 0.144), (-0.08665, -0.09286, -0.12), (0.05243, -0.1711, -0.144), (0.03335, 0.115, -0.12), (0.3117, -0.04808, -0.144), (0.02865, -0.3998, 0.1901), (0.3871, -0.3104, 0.1901), (0.3871, -0.3104, -0.1901), (0.02865, -0.3998, -0.1901), (-0.2381, -0.8519, 0.114), (-0.1573, -1.065, 0.114), (-0.1573, -1.065, -0.114), (-0.2381, -0.8519, -0.114), (-0.003488, -0.5233, -0.1521), (-0.003488, -0.5233, 0.1521), (0.195, -0.7343, 0.1521), (0.195, -0.7343, -0.1521)], [], [(0, 1, 3, 2), (2, 3, 7, 6), (6, 7, 5, 4), (4, 5, 1, 0), (2, 6, 4, 0), (3, 1, 8, 9), (17, 16, 15, 12), (1, 5, 11, 8), (7, 3, 9, 10), (5, 7, 10, 11), (14, 13, 12, 15), (19, 18, 13, 14), (16, 19, 14, 15), (18, 17, 12, 13), (9, 8, 17, 18), (11, 10, 19, 16), (10, 9, 18, 19), (8, 11, 16, 17)])
_uv = me_mouthleft.uv_layers.new(name='UVMap')
_uv.uv.foreach_set('vector', [0.1589, 0.7934, 0.1424, 0.7753, 0.1708, 0.7394, 0.1868, 0.7822, 0.5972, 0.7439, 0.5572, 0.7905, 0.5286, 0.7507, 0.5649, 0.7117, 0.5649, 0.7117, 0.5286, 0.7507, 0.5075, 0.7092, 0.5264, 0.6832, 0.1559, 0.8233, 0.1296, 0.8209, 0.1424, 0.7753, 0.1589, 0.7934, 0.1868, 0.7822, 0.194, 0.8198, 0.1559, 0.8233, 0.1589, 0.7934, 0.1708, 0.7394, 0.1424, 0.7753, 0.107, 0.7619, 0.1395, 0.7173, 0.08609, 0.7604, 0.07617, 0.8088, 0.01684, 0.7964, 0.02067, 0.7625, 0.1424, 0.7753, 0.1296, 0.8209, 0.0928, 0.8185, 0.107, 0.7619, 0.5286, 0.7507, 0.5572, 0.7905, 0.5129, 0.8204, 0.4967, 0.7637, 0.5075, 0.7092, 0.5286, 0.7507, 0.4967, 0.7637, 0.4643, 0.7194, 0.3871, 0.7741, 0.3654, 0.7927, 0.3485, 0.7613, 0.3799, 0.7444, 0.4374, 0.7717, 0.4332, 0.8204, 0.3654, 0.7927, 0.3871, 0.7741, 0.4429, 0.7283, 0.4374, 0.7717, 0.3871, 0.7741, 0.3799, 0.7444, 0.06914, 0.7173, 0.08609, 0.7604, 0.02067, 0.7625, 0.0002347, 0.7359, 0.1395, 0.7173, 0.107, 0.7619, 0.08609, 0.7604, 0.06914, 0.7173, 0.4643, 0.7194, 0.4967, 0.7637, 0.4374, 0.7717, 0.4429, 0.7283, 0.4967, 0.7637, 0.5129, 0.8204, 0.4332, 0.8204, 0.4374, 0.7717, 0.107, 0.7619, 0.0928, 0.8185, 0.07617, 0.8088, 0.08609, 0.7604])
me_mouthleft.materials.append(mat_gorger)
me_mouthleft.use_remesh_preserve_volume = False
me_mouthleft.use_remesh_preserve_attributes = False
me_mouthleft.use_mirror_vertex_groups = False
me_mouthleft.update()
me_mouthtop = bpy.data.meshes.new('MouthTop')
me_mouthtop.from_pydata([(-0.12, -0.09286, -0.08665), (-0.144, -0.1711, 0.05243), (-0.12, 0.115, 0.03335), (-0.144, -0.04808, 0.3117), (0.12, -0.09286, -0.08665), (0.144, -0.1711, 0.05243), (0.12, 0.115, 0.03335), (0.144, -0.04808, 0.3117), (-0.1901, -0.3998, 0.02865), (-0.1901, -0.3104, 0.3871), (0.1901, -0.3104, 0.3871), (0.1901, -0.3998, 0.02865), (-0.114, -0.8519, -0.2381), (-0.114, -1.065, -0.1573), (0.114, -1.065, -0.1573), (0.114, -0.8519, -0.2381), (0.1521, -0.5233, -0.003488), (-0.1521, -0.5233, -0.003488), (-0.1521, -0.7343, 0.195), (0.1521, -0.7343, 0.195)], [], [(0, 1, 3, 2), (2, 3, 7, 6), (6, 7, 5, 4), (4, 5, 1, 0), (2, 6, 4, 0), (3, 1, 8, 9), (17, 16, 15, 12), (1, 5, 11, 8), (7, 3, 9, 10), (5, 7, 10, 11), (14, 13, 12, 15), (19, 18, 13, 14), (16, 19, 14, 15), (18, 17, 12, 13), (9, 8, 17, 18), (11, 10, 19, 16), (10, 9, 18, 19), (8, 11, 16, 17)])
_uv = me_mouthtop.uv_layers.new(name='UVMap')
_uv.uv.foreach_set('vector', [0.1589, 0.7934, 0.1424, 0.7753, 0.1708, 0.7394, 0.1868, 0.7822, 0.5972, 0.7439, 0.5572, 0.7905, 0.5286, 0.7507, 0.5649, 0.7117, 0.5649, 0.7117, 0.5286, 0.7507, 0.5075, 0.7092, 0.5264, 0.6832, 0.1559, 0.8233, 0.1296, 0.8209, 0.1424, 0.7753, 0.1589, 0.7934, 0.1868, 0.7822, 0.194, 0.8198, 0.1559, 0.8233, 0.1589, 0.7934, 0.1708, 0.7394, 0.1424, 0.7753, 0.107, 0.7619, 0.1395, 0.7173, 0.08609, 0.7604, 0.07617, 0.8088, 0.01684, 0.7964, 0.02067, 0.7625, 0.1424, 0.7753, 0.1296, 0.8209, 0.0928, 0.8185, 0.107, 0.7619, 0.5286, 0.7507, 0.5572, 0.7905, 0.5129, 0.8204, 0.4967, 0.7637, 0.5075, 0.7092, 0.5286, 0.7507, 0.4967, 0.7637, 0.4643, 0.7194, 0.3871, 0.7741, 0.3654, 0.7927, 0.3485, 0.7613, 0.3799, 0.7444, 0.4374, 0.7717, 0.4332, 0.8204, 0.3654, 0.7927, 0.3871, 0.7741, 0.4429, 0.7283, 0.4374, 0.7717, 0.3871, 0.7741, 0.3799, 0.7444, 0.06914, 0.7173, 0.08609, 0.7604, 0.02067, 0.7625, 0.0002347, 0.7359, 0.1395, 0.7173, 0.107, 0.7619, 0.08609, 0.7604, 0.06914, 0.7173, 0.4643, 0.7194, 0.4967, 0.7637, 0.4374, 0.7717, 0.4429, 0.7283, 0.4967, 0.7637, 0.5129, 0.8204, 0.4332, 0.8204, 0.4374, 0.7717, 0.107, 0.7619, 0.0928, 0.8185, 0.07617, 0.8088, 0.08609, 0.7604])
me_mouthtop.materials.append(mat_gorger)
me_mouthtop.use_remesh_preserve_volume = False
me_mouthtop.use_remesh_preserve_attributes = False
me_mouthtop.use_mirror_vertex_groups = False
me_mouthtop.update()
me_body01 = bpy.data.meshes.new('Body01')
me_body01.from_pydata([(-0.5, -0.5, -0.5), (-0.5, -0.5, 0.5), (-0.5, 0.5, -0.5), (-0.5, 0.5, 0.5), (0.5, -0.5, -0.5), (0.5, -0.5, 0.5), (0.5, 0.5, -0.5), (0.5, 0.5, 0.5), (-0.77, -0.5, 0.0), (-0.77, 0.5, 0.0), (0.77, 0.5, 0.0), (0.77, -0.5, 0.0), (-0.7, 0.5, -0.25), (0.7, 0.5, -0.25), (0.7, -0.5, -0.25), (-0.7, -0.5, -0.25), (-0.7, -0.5, 0.25), (-0.7, 0.5, 0.25), (0.7, 0.5, 0.25), (0.7, -0.5, 0.25), (0.0, 0.5, -0.55), (0.0, 0.5, 0.55), (0.0, -0.5, -0.55), (0.0, -0.5, 0.55), (0.0, -0.5, 0.0), (0.0, 0.5, 0.0), (0.0, 0.5, -0.25), (0.0, -0.5, -0.25), (0.0, -0.5, 0.25), (0.0, 0.5, 0.25), (-0.55, -0.2201, -0.55), (-0.55, -0.2201, 0.55), (0.55, -0.2201, -0.55), (0.55, -0.2201, 0.55), (0.847, -0.2201, 0.0), (-0.847, -0.2201, 0.0), (-0.77, -0.2201, -0.275), (0.77, -0.2201, -0.275), (0.77, -0.2201, 0.275), (-0.77, -0.2201, 0.275), (4.967e-10, -0.2201, 0.605), (4.967e-10, -0.2201, -0.605), (-0.55, 0.2221, 0.55), (0.55, 0.2221, -0.55), (-0.847, 0.2221, 0.0), (-0.77, 0.2221, -0.275), (-0.77, 0.2221, 0.275), (-0.55, 0.2221, -0.55), (0.55, 0.2221, 0.55), (0.847, 0.2221, 0.0), (0.77, 0.2221, -0.275), (0.77, 0.2221, 0.275), (4.967e-10, 0.2221, 0.605), (4.967e-10, 0.2221, -0.605)], [], [(46, 42, 3, 17), (29, 21, 7, 18), (38, 33, 5, 19), (28, 23, 1, 16), (41, 32, 4, 22), (40, 31, 1, 23), (27, 24, 8, 15), (37, 34, 11, 14), (26, 25, 10, 13), (45, 44, 9, 12), (47, 45, 12, 2), (20, 26, 13, 6), (32, 37, 14, 4), (22, 27, 15, 0), (24, 28, 16, 8), (34, 38, 19, 11), (25, 29, 18, 10), (44, 46, 17, 9), (9, 17, 29, 25), (11, 19, 28, 24), (4, 14, 27, 22), (2, 12, 26, 20), (12, 9, 25, 26), (14, 11, 24, 27), (33, 40, 23, 5), (30, 41, 22, 0), (19, 5, 23, 28), (17, 3, 21, 29), (47, 53, 41, 30), (48, 52, 40, 33), (8, 16, 39, 35), (49, 51, 38, 34), (43, 50, 37, 32), (0, 15, 36, 30), (15, 8, 35, 36), (50, 49, 34, 37), (52, 42, 31, 40), (53, 43, 32, 41), (51, 48, 33, 38), (16, 1, 31, 39), (18, 7, 48, 51), (20, 6, 43, 53), (21, 3, 42, 52), (13, 10, 49, 50), (6, 13, 50, 43), (10, 18, 51, 49), (7, 21, 52, 48), (2, 20, 53, 47), (35, 39, 46, 44), (30, 36, 45, 47), (36, 35, 44, 45), (39, 31, 42, 46)])
_uv = me_body01.uv_layers.new(name='UVMap')
_uv.uv.foreach_set('vector', [0.5163, 0.1975, 0.5178, 0.2349, 0.485, 0.2321, 0.4885, 0.1996, 0.6764, 0.5441, 0.6491, 0.6185, 0.5777, 0.5622, 0.5645, 0.532, 0.4959, 0.5457, 0.4975, 0.5831, 0.4645, 0.5803, 0.4679, 0.5478, 0.6969, 0.1959, 0.6697, 0.2702, 0.5982, 0.214, 0.5851, 0.1838, 0.4308, 0.3579, 0.478, 0.4568, 0.4472, 0.4689, 0.3757, 0.4127, 0.6146, 0.325, 0.5674, 0.2261, 0.5982, 0.214, 0.6697, 0.2702, 0.6789, 0.09024, 0.6969, 0.1414, 0.5781, 0.1599, 0.5775, 0.1351, 0.4876, 0.4927, 0.493, 0.519, 0.4673, 0.523, 0.4603, 0.4992, 0.6584, 0.4384, 0.6764, 0.4896, 0.5575, 0.5081, 0.5569, 0.4833, 0.508, 0.1446, 0.5134, 0.1709, 0.4878, 0.1748, 0.4808, 0.151, 0.4983, 0.1087, 0.508, 0.1446, 0.4808, 0.151, 0.4677, 0.1208, 0.6095, 0.3796, 0.6584, 0.4384, 0.5569, 0.4833, 0.5604, 0.4508, 0.478, 0.4568, 0.4876, 0.4927, 0.4603, 0.4992, 0.4472, 0.4689, 0.63, 0.03143, 0.6789, 0.09024, 0.5775, 0.1351, 0.5809, 0.1026, 0.6969, 0.1414, 0.6969, 0.1959, 0.5851, 0.1838, 0.5781, 0.1599, 0.493, 0.519, 0.4959, 0.5457, 0.4679, 0.5478, 0.4673, 0.523, 0.6764, 0.4896, 0.6764, 0.5441, 0.5645, 0.532, 0.5575, 0.5081, 0.5134, 0.1709, 0.5163, 0.1975, 0.4885, 0.1996, 0.4878, 0.1748, 0.4878, 0.1748, 0.4885, 0.1996, 0.387, 0.2445, 0.369, 0.1933, 0.4673, 0.523, 0.4679, 0.5478, 0.3665, 0.5927, 0.3485, 0.5415, 0.4472, 0.4689, 0.4603, 0.4992, 0.3485, 0.4871, 0.3757, 0.4127, 0.4677, 0.1208, 0.4808, 0.151, 0.369, 0.1388, 0.3963, 0.06445, 0.4808, 0.151, 0.4878, 0.1748, 0.369, 0.1933, 0.369, 0.1388, 0.4603, 0.4992, 0.4673, 0.523, 0.3485, 0.5415, 0.3485, 0.4871, 0.4975, 0.5831, 0.4796, 0.6827, 0.4154, 0.6515, 0.4645, 0.5803, 0.5478, 0.0998, 0.5658, 0.0002347, 0.63, 0.03143, 0.5809, 0.1026, 0.4679, 0.5478, 0.4645, 0.5803, 0.4154, 0.6515, 0.3665, 0.5927, 0.4885, 0.1996, 0.485, 0.2321, 0.4359, 0.3033, 0.387, 0.2445, 0.4983, 0.1087, 0.4509, 0.01002, 0.5658, 0.0002347, 0.5478, 0.0998, 0.547, 0.5742, 0.5945, 0.6729, 0.4796, 0.6827, 0.4975, 0.5831, 0.5781, 0.1599, 0.5851, 0.1838, 0.5578, 0.1902, 0.5523, 0.1639, 0.532, 0.5121, 0.5374, 0.5384, 0.4959, 0.5457, 0.493, 0.519, 0.5275, 0.448, 0.5291, 0.4854, 0.4876, 0.4927, 0.478, 0.4568, 0.5809, 0.1026, 0.5775, 0.1351, 0.5495, 0.1373, 0.5478, 0.0998, 0.5775, 0.1351, 0.5781, 0.1599, 0.5523, 0.1639, 0.5495, 0.1373, 0.5291, 0.4854, 0.532, 0.5121, 0.493, 0.519, 0.4876, 0.4927, 0.4996, 0.3344, 0.5178, 0.2349, 0.5674, 0.2261, 0.6146, 0.325, 0.5458, 0.3485, 0.5275, 0.448, 0.478, 0.4568, 0.4308, 0.3579, 0.5374, 0.5384, 0.547, 0.5742, 0.4975, 0.5831, 0.4959, 0.5457, 0.5851, 0.1838, 0.5982, 0.214, 0.5674, 0.2261, 0.5578, 0.1902, 0.5645, 0.532, 0.5777, 0.5622, 0.547, 0.5742, 0.5374, 0.5384, 0.6095, 0.3796, 0.5604, 0.4508, 0.5275, 0.448, 0.5458, 0.3485, 0.4359, 0.3033, 0.485, 0.2321, 0.5178, 0.2349, 0.4996, 0.3344, 0.5569, 0.4833, 0.5575, 0.5081, 0.532, 0.5121, 0.5291, 0.4854, 0.5604, 0.4508, 0.5569, 0.4833, 0.5291, 0.4854, 0.5275, 0.448, 0.5575, 0.5081, 0.5645, 0.532, 0.5374, 0.5384, 0.532, 0.5121, 0.5777, 0.5622, 0.6491, 0.6185, 0.5945, 0.6729, 0.547, 0.5742, 0.4677, 0.1208, 0.3963, 0.06445, 0.4509, 0.01002, 0.4983, 0.1087, 0.5523, 0.1639, 0.5578, 0.1902, 0.5163, 0.1975, 0.5134, 0.1709, 0.5478, 0.0998, 0.5495, 0.1373, 0.508, 0.1446, 0.4983, 0.1087, 0.5495, 0.1373, 0.5523, 0.1639, 0.5134, 0.1709, 0.508, 0.1446, 0.5578, 0.1902, 0.5674, 0.2261, 0.5178, 0.2349, 0.5163, 0.1975])
me_body01.materials.append(mat_gorger)
me_body01.use_remesh_preserve_volume = False
me_body01.use_remesh_preserve_attributes = False
me_body01.use_mirror_vertex_groups = False
me_body01.update()

# ---- objects
ob_body08 = bpy.data.objects.new('Body08', me_body08)
ob_body07 = bpy.data.objects.new('Body07', me_body07)
ob_body06 = bpy.data.objects.new('Body06', me_body06)
ob_body05 = bpy.data.objects.new('Body05', me_body05)
ob_body04 = bpy.data.objects.new('Body04', me_body04)
ob_body03 = bpy.data.objects.new('Body03', me_body03)
ob_body02 = bpy.data.objects.new('Body02', me_body02)
ob_body = bpy.data.objects.new('Body', me_body)
ob_body09 = bpy.data.objects.new('Body09', me_body09)
ob_head = bpy.data.objects.new('Head', me_head)
ob_mouthbottom = bpy.data.objects.new('MouthBottom', me_mouthbottom)
ob_mouthright = bpy.data.objects.new('MouthRight', me_mouthright)
ob_mouthleft = bpy.data.objects.new('MouthLeft', me_mouthleft)
ob_mouthtop = bpy.data.objects.new('MouthTop', me_mouthtop)
ob_body01 = bpy.data.objects.new('Body01', me_body01)

# ---- transforms, parenting, visibility, modifiers, constraints
ob_body08.location = (0.0, 4.0, 0.5)
ob_body08.lineart.crease_threshold = 0.0
ob_body07.location = (0.0, 3.1, 0.5)
ob_body07.lineart.crease_threshold = 0.0
ob_body06.location = (0.0, 2.2, 0.5)
ob_body06.lineart.crease_threshold = 0.0
ob_body05.location = (0.0, 1.3, 0.5)
ob_body05.lineart.crease_threshold = 0.0
ob_body04.location = (0.0, 0.4, 0.5)
ob_body04.lineart.crease_threshold = 0.0
ob_body03.location = (0.0, -0.5, 0.5)
ob_body03.lineart.crease_threshold = 0.0
ob_body02.location = (0.0, -1.5, 0.5)
ob_body02.lineart.crease_threshold = 0.0
ob_body.location = (0.0, -3.2, 0.5)
ob_body.lineart.crease_threshold = 0.0
ob_body09.location = (0.0, 4.9, 0.5)
ob_body09.lineart.crease_threshold = 0.0
ob_head.location = (0.0, -4.1, 0.5)
ob_head.lineart.crease_threshold = 0.0
ob_mouthbottom.parent = ob_head
ob_mouthbottom.matrix_parent_inverse = Matrix(((1.0, 0.0, 0.0, 0.0), (0.0, 1.0, 0.0, 4.1), (0.0, 0.0, 1.0, -0.5), (0.0, 0.0, 0.0, 1.0)))
ob_mouthbottom.location = (0.0, -4.7, 0.2)
ob_mouthbottom.lineart.crease_threshold = 0.0
ob_mouthright.parent = ob_head
ob_mouthright.matrix_parent_inverse = Matrix(((1.0, 0.0, 0.0, 0.0), (0.0, 1.0, 0.0, 4.1), (0.0, 0.0, 1.0, -0.5), (0.0, 0.0, 0.0, 1.0)))
ob_mouthright.location = (-0.4, -4.7, 0.5)
ob_mouthright.lineart.crease_threshold = 0.0
ob_mouthleft.parent = ob_head
ob_mouthleft.matrix_parent_inverse = Matrix(((1.0, 0.0, 0.0, 0.0), (0.0, 1.0, 0.0, 4.1), (0.0, 0.0, 1.0, -0.5), (0.0, 0.0, 0.0, 1.0)))
ob_mouthleft.location = (0.4, -4.7, 0.5)
ob_mouthleft.lineart.crease_threshold = 0.0
ob_mouthtop.parent = ob_head
ob_mouthtop.matrix_parent_inverse = Matrix(((1.0, 0.0, 0.0, 0.0), (0.0, 1.0, 0.0, 4.1), (0.0, 0.0, 1.0, -0.5), (0.0, 0.0, 0.0, 1.0)))
ob_mouthtop.location = (0.0, -4.7, 0.9)
ob_mouthtop.lineart.crease_threshold = 0.0
ob_body01.location = (0.0, -2.3, 0.5)
ob_body01.lineart.crease_threshold = 0.0

# ---- collection membership
col_collection_1.objects.link(ob_body08)
col_collection_1.objects.link(ob_body07)
col_collection_1.objects.link(ob_body06)
col_collection_1.objects.link(ob_body05)
col_collection_1.objects.link(ob_body04)
col_collection_1.objects.link(ob_body03)
col_collection_1.objects.link(ob_body02)
col_collection_1.objects.link(ob_body)
col_collection_1.objects.link(ob_body09)
col_collection_1.objects.link(ob_head)
col_collection_1.objects.link(ob_mouthbottom)
col_collection_1.objects.link(ob_mouthright)
col_collection_1.objects.link(ob_mouthleft)
col_collection_1.objects.link(ob_mouthtop)
col_collection_1.objects.link(ob_body01)

# ---- scene / render settings (as saved in the file)
scene.frame_start = 1; scene.frame_end = 250; scene.frame_set(1)
scene.render.engine = 'BLENDER_EEVEE_NEXT'
scene.render.resolution_percentage = 50
scene.render.dither_intensity = 0.0
scene.cycles.use_denoising = False
scene.cycles.samples = 10
scene.cycles.sampling_pattern = 'TABULATED_SOBOL'
scene.cycles.light_sampling_threshold = 0.0
scene.cycles.use_adaptive_sampling = False
scene.cycles.use_light_tree = False
scene.cycles.blur_glossy = 0.0
scene.cycles.volume_bounces = 1
scene.cycles.pixel_filter_type = 'GAUSSIAN'
scene.cycles.sample_clamp_indirect = 0.0
scene.view_settings.view_transform = 'Standard'
bpy.context.view_layer.update()

# ---- added for rendering (the .blend has no active camera and no usable light): camera, sun
cam_auto = bpy.data.cameras.new('AutoCamera')
cam_auto.lens = 50.0
cam_auto.sensor_width = 36.0
cam_auto.clip_end = 1000.0
ob_auto_camera = bpy.data.objects.new('AutoCamera', cam_auto)
scene.collection.objects.link(ob_auto_camera)
ob_auto_camera.location = (10.7241, -12.9516, 9.12931)
ob_auto_camera.rotation_euler = (1.09748, -7.21219e-08, 0.694738)
scene.camera = ob_auto_camera
light_auto_sun = bpy.data.lights.new('AutoSun', 'SUN')
light_auto_sun.energy = 3.0
light_auto_sun.angle = 0.0523599
ob_auto_sun = bpy.data.objects.new('AutoSun', light_auto_sun)
scene.collection.objects.link(ob_auto_sun)
ob_auto_sun.rotation_euler = (0.872665, 0.174533, 0.523599)
bpy.context.view_layer.update()
